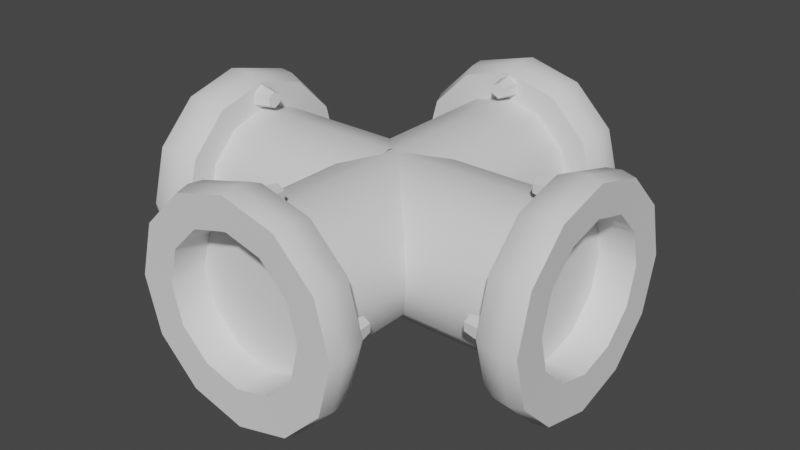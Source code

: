 # Source: CrossPipe.blend  (saved by Blender 3.5.10; exported with 4.5.12 LTS)
import bpy
from mathutils import Matrix  # noqa: F401  (used for matrix-valued properties, if any)

bpy.ops.wm.read_factory_settings(use_empty=True)
scene = bpy.context.scene
scene.name = 'Scene'

# ---- collections
col_collection = bpy.data.collections.new('Collection'); scene.collection.children.link(col_collection)

# ---- materials (node trees are filled in below, after node groups)
mat_material = bpy.data.materials.new('Material')
mat_material.use_transparent_shadow = False

# ---- node groups
ng_auto_smooth = bpy.data.node_groups.new('Auto Smooth', 'GeometryNodeTree')
_s = ng_auto_smooth.interface.new_socket(name='Geometry', in_out='OUTPUT', socket_type='NodeSocketGeometry')
_s = ng_auto_smooth.interface.new_socket(name='Geometry', in_out='INPUT', socket_type='NodeSocketGeometry')
_s = ng_auto_smooth.interface.new_socket(name='Angle', in_out='INPUT', socket_type='NodeSocketFloat')
_s.subtype = 'ANGLE'
_s.min_value = 0.0
_s.max_value = 3.142
ng_auto_smooth.is_modifier = True
_N = ng_auto_smooth.nodes; _L = ng_auto_smooth.links
n0 = _N.new('NodeGroupOutput'); n0.name = 'Group Output'; n0.location = (480, -100)
n1 = _N.new('NodeGroupInput'); n1.name = 'Group Input'; n1.location = (-420, -300)
n2 = _N.new('NodeGroupInput'); n2.name = 'Group Input.001'; n2.location = (-60, -100)
n3 = _N.new('GeometryNodeSetShadeSmooth'); n3.name = 'Set Shade Smooth'; n3.location = (120, -100)
n3.domain = 'EDGE'
n4 = _N.new('GeometryNodeSetShadeSmooth'); n4.name = 'Set Shade Smooth.001'; n4.location = (300, -100)
n5 = _N.new('GeometryNodeInputMeshEdgeAngle'); n5.name = 'Edge Angle'; n5.location = (-420, -220)
n6 = _N.new('GeometryNodeInputEdgeSmooth'); n6.name = 'Is Edge Smooth'; n6.location = (-60, -160)
n7 = _N.new('GeometryNodeInputShadeSmooth'); n7.name = 'Is Face Smooth'; n7.location = (-240, -340)
n8 = _N.new('FunctionNodeBooleanMath'); n8.name = 'Boolean Math'; n8.location = (-60, -220)
n9 = _N.new('FunctionNodeCompare'); n9.name = 'Compare'; n9.location = (-240, -180)
n9.operation = 'LESS_EQUAL'
_L.new(n5.outputs[0], n9.inputs[0])
_L.new(n4.outputs[0], n0.inputs[0])
_L.new(n1.outputs[1], n9.inputs[1])
_L.new(n9.outputs[0], n8.inputs[0])
_L.new(n7.outputs[0], n8.inputs[1])
_L.new(n2.outputs[0], n3.inputs[0])
_L.new(n6.outputs[0], n3.inputs[1])
_L.new(n3.outputs[0], n4.inputs[0])
_L.new(n8.outputs[0], n3.inputs[2])
n0.is_active_output = True

# ---- material node trees
mat_material.use_nodes = True; mat_material.node_tree.nodes.clear()
_N = mat_material.node_tree.nodes; _L = mat_material.node_tree.links
n0 = _N.new('ShaderNodeBsdfPrincipled'); n0.name = 'Principled BSDF'; n0.location = (10, 300)
n0.distribution = 'GGX'
n0.subsurface_method = 'RANDOM_WALK_SKIN'
n0.inputs[3].default_value = 1.45
n0.inputs[27].default_value = (0.0, 0.0, 0.0, 1.0)
n0.inputs[28].default_value = 1.0
n1 = _N.new('ShaderNodeOutputMaterial'); n1.name = 'Material Output'; n1.location = (300, 300)
_L.new(n0.outputs[0], n1.inputs[0])
n1.is_active_output = True

# ---- world
world_world = bpy.data.worlds.new('World'); scene.world = world_world
world_world.use_nodes = True; world_world.node_tree.nodes.clear()
_N = world_world.node_tree.nodes; _L = world_world.node_tree.links
n0 = _N.new('ShaderNodeOutputWorld'); n0.name = 'World Output'; n0.location = (300, 300)
n1 = _N.new('ShaderNodeBackground'); n1.name = 'Background'; n1.location = (10, 300)
n1.inputs[0].default_value = (0.05088, 0.05088, 0.05088, 1.0)
_L.new(n1.outputs[0], n0.inputs[0])
n0.is_active_output = True
world_world.color = (0.05088, 0.05088, 0.05088)
world_world.use_sun_shadow = False
world_world.sun_shadow_jitter_overblur = 0.0

# ---- meshes
me_cylinder_025 = bpy.data.meshes.new('Cylinder.025')
me_cylinder_025.from_pydata([(-0.01669, -0.006728, 0.1802), (-0.4525, -0.006728, 0.1802), (-0.01669, -0.09621, 0.1562), (-0.4525, -0.09621, 0.1562), (-0.01669, -0.1617, 0.09072), (-0.4525, -0.1617, 0.09072), (-0.01669, -0.1857, 0.001241), (-0.4525, -0.1857, 0.001241), (-0.01669, -0.1617, -0.08824), (-0.4525, -0.1617, -0.08824), (-0.01669, -0.09621, -0.1537), (-0.4525, -0.09621, -0.1537), (-0.01669, -0.006728, -0.1777), (-0.4525, -0.006728, -0.1777), (-0.01669, 0.08275, -0.1537), (-0.4525, 0.08275, -0.1537), (-0.01669, 0.1483, -0.08824), (-0.4525, 0.1483, -0.08824), (-0.01669, 0.1722, 0.001241), (-0.4525, 0.1722, 0.001241), (-0.01669, 0.1483, 0.09072), (-0.4525, 0.1483, 0.09072), (-0.01669, 0.08275, 0.1562), (-0.4525, 0.08275, 0.1562), (-0.0001387, 0.4446, 0.1802), (-0.0001387, -0.4642, 0.1802), (0.08934, 0.4446, 0.1562), (0.08934, -0.4642, 0.1562), (0.1548, 0.4446, 0.09072), (0.1548, -0.4642, 0.09072), (0.1788, 0.4446, 0.001241), (0.1788, -0.4642, 0.001241), (0.1548, 0.4446, -0.08824), (0.1548, -0.4642, -0.08824), (0.08934, 0.4446, -0.1537), (0.08934, -0.4642, -0.1537), (-0.0001387, 0.4446, -0.1777), (-0.0001387, -0.4642, -0.1777), (-0.08962, 0.4446, -0.1537), (-0.08962, -0.4642, -0.1537), (-0.1551, 0.4446, -0.08824), (-0.1551, -0.4642, -0.08824), (-0.1791, 0.4446, 0.001241), (-0.1791, -0.4642, 0.001241), (-0.1551, 0.4446, 0.09072), (-0.1551, -0.4642, 0.09072), (-0.08962, 0.4446, 0.1562), (-0.08962, -0.4642, 0.1562), (0.4538, -0.006728, 0.1802), (0.01545, -0.006728, 0.1802), (0.4538, -0.09621, 0.1562), (0.01545, -0.09621, 0.1562), (0.4538, -0.1617, 0.09072), (0.01545, -0.1617, 0.09072), (0.4538, -0.1857, 0.001241), (0.01545, -0.1857, 0.001241), (0.4538, -0.1617, -0.08824), (0.01545, -0.1617, -0.08824), (0.4538, -0.09621, -0.1537), (0.01545, -0.09621, -0.1537), (0.4538, -0.006728, -0.1777), (0.01545, -0.006728, -0.1777), (0.4538, 0.08275, -0.1537), (0.01545, 0.08275, -0.1537), (0.4538, 0.1483, -0.08824), (0.01545, 0.1483, -0.08824), (0.4538, 0.1722, 0.001241), (0.01545, 0.1722, 0.001241), (0.4538, 0.1483, 0.09072), (0.01545, 0.1483, 0.09072), (0.4538, 0.08275, 0.1562), (0.01545, 0.08275, 0.1562), (-0.211, 0.4153, 0.02807), (-0.211, 0.3697, 0.01868), (-0.186, 0.4153, 0.01363), (-0.1941, 0.3697, 0.008934), (-0.186, 0.4153, -0.01525), (-0.1941, 0.3697, -0.01055), (-0.211, 0.4153, -0.02969), (-0.211, 0.3697, -0.0203), (-0.236, 0.4153, -0.01525), (-0.2278, 0.3697, -0.01055), (-0.236, 0.4153, 0.01363), (-0.2278, 0.3697, 0.008934), (-0.0001672, 0.4103, 0.2427), (-0.1225, 0.4103, 0.2099), (-0.212, 0.4103, 0.1204), (-0.2448, 0.4103, -0.001893), (-0.212, 0.4103, -0.1242), (-0.1225, 0.4103, -0.2137), (-0.0001668, 0.4103, -0.2465), (0.1221, 0.4103, -0.2137), (0.2117, 0.4103, -0.1242), (0.2444, 0.4103, -0.001893), (0.2117, 0.4103, 0.1204), (0.1221, 0.4103, 0.2099), (0.2099, 0.4153, 0.02807), (0.2099, 0.3697, 0.01868), (0.2349, 0.4153, 0.01363), (0.2268, 0.3697, 0.008934), (0.2349, 0.4153, -0.01525), (0.2268, 0.3697, -0.01055), (0.2099, 0.4153, -0.02969), (0.2099, 0.3697, -0.0203), (0.1849, 0.4153, -0.01525), (0.1931, 0.3697, -0.01055), (0.1849, 0.4153, 0.01363), (0.1931, 0.3697, 0.008934), (0.0004286, 0.4153, 0.2377), (0.0004285, 0.3697, 0.2284), (0.02544, 0.4153, 0.2233), (0.01731, 0.3697, 0.2186), (0.02544, 0.4153, 0.1944), (0.01731, 0.3697, 0.1991), (0.0004286, 0.4153, 0.18), (0.0004285, 0.3697, 0.1894), (-0.02458, 0.4153, 0.1944), (-0.01645, 0.3697, 0.1991), (-0.02458, 0.4153, 0.2233), (-0.01645, 0.3697, 0.2186), (0.0005448, 0.4153, -0.1834), (0.0005448, 0.3697, -0.1927), (0.02555, 0.4153, -0.1978), (0.01742, 0.3697, -0.2025), (0.02555, 0.4153, -0.2267), (0.01742, 0.3697, -0.222), (0.0005448, 0.4153, -0.2411), (0.0005448, 0.3697, -0.2317), (-0.02446, 0.4153, -0.2267), (-0.01633, 0.3697, -0.222), (-0.02446, 0.4153, -0.1978), (-0.01633, 0.3697, -0.2025), (-0.0001673, 0.5096, 0.2545), (0.128, 0.5096, 0.2201), (0.2218, 0.5096, 0.1263), (0.2562, 0.5096, -0.001893), (0.2218, 0.5096, -0.1301), (0.128, 0.5096, -0.2239), (-0.0001667, 0.5096, -0.2582), (-0.1283, 0.5096, -0.2239), (-0.2222, 0.5096, -0.1301), (-0.2565, 0.5096, -0.001893), (-0.2222, 0.5096, 0.1263), (-0.1283, 0.5096, 0.2201), (0.08702, 0.5078, 0.1564), (0.1508, 0.5078, 0.09253), (0.1742, 0.5078, 0.005346), (0.1508, 0.5078, -0.08184), (0.08702, 0.5078, -0.1457), (-0.0001668, 0.5078, -0.169), (-0.08735, 0.5078, -0.1457), (-0.1512, 0.5078, -0.08184), (-0.1745, 0.5078, 0.005346), (-0.1512, 0.5078, 0.09253), (-0.08735, 0.5078, 0.1564), (-0.0001672, 0.5078, 0.1797), (-0.0001672, 0.4214, 0.1797), (0.08702, 0.4214, 0.1564), (0.1508, 0.4214, 0.09253), (0.1742, 0.4214, 0.005346), (0.1508, 0.4214, -0.08184), (0.08702, 0.4214, -0.1457), (-0.0001668, 0.4214, -0.169), (-0.08735, 0.4214, -0.1457), (-0.1512, 0.4214, -0.08184), (-0.1745, 0.4214, 0.005346), (-0.1512, 0.4214, 0.09253), (-0.08735, 0.4214, 0.1564), (-0.0001672, 0.4427, 0.2577), (-0.0001673, 0.4773, 0.2618), (-0.2597, 0.4427, -0.001893), (-0.2638, 0.4773, -0.001893), (-0.0001668, 0.4427, -0.2615), (-0.0001667, 0.4773, -0.2655), (0.2594, 0.4427, -0.001893), (0.2635, 0.4773, -0.001893), (-0.2285, 0.4773, 0.1299), (-0.225, 0.4427, 0.1279), (-0.132, 0.4773, -0.2302), (-0.1299, 0.4427, -0.2267), (0.2282, 0.4773, -0.1337), (0.2246, 0.4427, -0.1317), (-0.132, 0.4773, 0.2264), (-0.1299, 0.4427, 0.2229), (0.1317, 0.4773, 0.2264), (0.1296, 0.4427, 0.2229), (-0.2285, 0.4773, -0.1337), (-0.225, 0.4427, -0.1317), (0.1317, 0.4773, -0.2302), (0.1296, 0.4427, -0.2267), (0.2282, 0.4773, 0.1299), (0.2246, 0.4427, 0.1279), (0.2108, -0.3955, 0.02807), (0.2108, -0.3499, 0.01868), (0.1857, -0.3955, 0.01363), (0.1939, -0.3499, 0.008934), (0.1857, -0.3955, -0.01525), (0.1939, -0.3499, -0.01055), (0.2108, -0.3955, -0.02969), (0.2108, -0.3499, -0.0203), (0.2358, -0.3955, -0.01525), (0.2276, -0.3499, -0.01055), (0.2358, -0.3955, 0.01363), (0.2276, -0.3499, 0.008934), (-4.324e-05, -0.3905, 0.2427), (0.1223, -0.3905, 0.2099), (0.2118, -0.3905, 0.1204), (0.2445, -0.3905, -0.001893), (0.2118, -0.3905, -0.1242), (0.1223, -0.3905, -0.2137), (-4.365e-05, -0.3905, -0.2465), (-0.1223, -0.3905, -0.2137), (-0.2119, -0.3905, -0.1242), (-0.2446, -0.3905, -0.001893), (-0.2119, -0.3905, 0.1204), (-0.1223, -0.3905, 0.2099), (-0.2101, -0.3955, 0.02807), (-0.2101, -0.3499, 0.01868), (-0.2352, -0.3955, 0.01363), (-0.227, -0.3499, 0.008934), (-0.2352, -0.3955, -0.01525), (-0.227, -0.3499, -0.01055), (-0.2101, -0.3955, -0.02969), (-0.2101, -0.3499, -0.0203), (-0.1851, -0.3955, -0.01525), (-0.1933, -0.3499, -0.01055), (-0.1851, -0.3955, 0.01363), (-0.1933, -0.3499, 0.008934), (-0.000639, -0.3955, 0.2377), (-0.000639, -0.3499, 0.2284), (-0.02565, -0.3955, 0.2233), (-0.01752, -0.3499, 0.2186), (-0.02565, -0.3955, 0.1944), (-0.01752, -0.3499, 0.1991), (-0.000639, -0.3955, 0.18), (-0.000639, -0.3499, 0.1894), (0.02437, -0.3955, 0.1944), (0.01624, -0.3499, 0.1991), (0.02437, -0.3955, 0.2233), (0.01624, -0.3499, 0.2186), (-0.0007552, -0.3955, -0.1834), (-0.0007552, -0.3499, -0.1927), (-0.02576, -0.3955, -0.1978), (-0.01763, -0.3499, -0.2025), (-0.02576, -0.3955, -0.2267), (-0.01763, -0.3499, -0.222), (-0.0007552, -0.3955, -0.2411), (-0.0007552, -0.3499, -0.2317), (0.02425, -0.3955, -0.2267), (0.01612, -0.3499, -0.222), (0.02425, -0.3955, -0.1978), (0.01612, -0.3499, -0.2025), (-4.312e-05, -0.4898, 0.2545), (-0.1282, -0.4898, 0.2201), (-0.2221, -0.4898, 0.1263), (-0.2564, -0.4898, -0.001893), (-0.2221, -0.4898, -0.1301), (-0.1282, -0.4898, -0.2239), (-4.366e-05, -0.4898, -0.2582), (0.1281, -0.4898, -0.2239), (0.222, -0.4898, -0.1301), (0.2563, -0.4898, -0.001893), (0.222, -0.4898, 0.1263), (0.1281, -0.4898, 0.2201), (-0.08723, -0.488, 0.1564), (-0.1511, -0.488, 0.09253), (-0.1744, -0.488, 0.005346), (-0.1511, -0.488, -0.08184), (-0.08723, -0.488, -0.1457), (-4.359e-05, -0.488, -0.169), (0.08714, -0.488, -0.1457), (0.151, -0.488, -0.08184), (0.1743, -0.488, 0.005346), (0.151, -0.488, 0.09253), (0.08714, -0.488, 0.1564), (-4.324e-05, -0.488, 0.1797), (-4.323e-05, -0.4015, 0.1797), (-0.08723, -0.4015, 0.1564), (-0.1511, -0.4015, 0.09253), (-0.1744, -0.4015, 0.005346), (-0.1511, -0.4015, -0.08184), (-0.08723, -0.4015, -0.1457), (-4.36e-05, -0.4015, -0.169), (0.08714, -0.4015, -0.1457), (0.151, -0.4015, -0.08184), (0.1743, -0.4015, 0.005346), (0.151, -0.4015, 0.09253), (0.08714, -0.4015, 0.1564), (-4.319e-05, -0.4228, 0.2577), (-4.315e-05, -0.4574, 0.2618), (0.2595, -0.4228, -0.001893), (0.2636, -0.4574, -0.001893), (-4.367e-05, -0.4228, -0.2615), (-4.366e-05, -0.4574, -0.2655), (-0.2596, -0.4228, -0.001893), (-0.2637, -0.4574, -0.001893), (0.2283, -0.4574, 0.1299), (0.2247, -0.4228, 0.1279), (0.1318, -0.4574, -0.2302), (0.1297, -0.4228, -0.2267), (-0.2284, -0.4574, -0.1337), (-0.2248, -0.4228, -0.1317), (0.1318, -0.4574, 0.2264), (0.1297, -0.4228, 0.2229), (-0.1319, -0.4574, 0.2264), (-0.1298, -0.4228, 0.2229), (0.2283, -0.4574, -0.1337), (0.2247, -0.4228, -0.1317), (-0.1319, -0.4574, -0.2302), (-0.1298, -0.4228, -0.2267), (-0.2284, -0.4574, 0.1299), (-0.2248, -0.4228, 0.1279), (-0.4046, -0.2183, 0.02807), (-0.359, -0.2183, 0.01868), (-0.4046, -0.1933, 0.01363), (-0.359, -0.2014, 0.008934), (-0.4046, -0.1933, -0.01525), (-0.359, -0.2014, -0.01055), (-0.4046, -0.2183, -0.02969), (-0.359, -0.2183, -0.0203), (-0.4046, -0.2433, -0.01525), (-0.359, -0.2352, -0.01055), (-0.4046, -0.2433, 0.01363), (-0.359, -0.2352, 0.008934), (-0.3996, -0.007505, 0.2427), (-0.3996, -0.1298, 0.2099), (-0.3996, -0.2193, 0.1204), (-0.3996, -0.2521, -0.001893), (-0.3996, -0.2193, -0.1242), (-0.3996, -0.1298, -0.2137), (-0.3996, -0.007505, -0.2465), (-0.3996, 0.1148, -0.2137), (-0.3996, 0.2043, -0.1242), (-0.3996, 0.2371, -0.001893), (-0.3996, 0.2043, 0.1204), (-0.3996, 0.1148, 0.2099), (-0.4046, 0.2026, 0.02807), (-0.359, 0.2026, 0.01868), (-0.4046, 0.2276, 0.01363), (-0.359, 0.2195, 0.008934), (-0.4046, 0.2276, -0.01525), (-0.359, 0.2195, -0.01055), (-0.4046, 0.2026, -0.02969), (-0.359, 0.2026, -0.0203), (-0.4046, 0.1776, -0.01525), (-0.359, 0.1857, -0.01055), (-0.4046, 0.1776, 0.01363), (-0.359, 0.1857, 0.008934), (-0.4046, -0.006909, 0.2377), (-0.359, -0.006909, 0.2284), (-0.4046, 0.0181, 0.2233), (-0.359, 0.009968, 0.2186), (-0.4046, 0.0181, 0.1944), (-0.359, 0.009968, 0.1991), (-0.4046, -0.006909, 0.18), (-0.359, -0.006909, 0.1894), (-0.4046, -0.03192, 0.1944), (-0.359, -0.02379, 0.1991), (-0.4046, -0.03192, 0.2233), (-0.359, -0.02379, 0.2186), (-0.4046, -0.006793, -0.1834), (-0.359, -0.006793, -0.1927), (-0.4046, 0.01822, -0.1978), (-0.359, 0.01008, -0.2025), (-0.4046, 0.01822, -0.2267), (-0.359, 0.01008, -0.222), (-0.4046, -0.006793, -0.2411), (-0.359, -0.006793, -0.2317), (-0.4046, -0.0318, -0.2267), (-0.359, -0.02367, -0.222), (-0.4046, -0.0318, -0.1978), (-0.359, -0.02367, -0.2025), (-0.4989, -0.007505, 0.2545), (-0.4989, 0.1207, 0.2201), (-0.4989, 0.2145, 0.1263), (-0.4989, 0.2488, -0.001893), (-0.4989, 0.2145, -0.1301), (-0.4989, 0.1207, -0.2239), (-0.4989, -0.007505, -0.2582), (-0.4989, -0.1357, -0.2239), (-0.4989, -0.2295, -0.1301), (-0.4989, -0.2639, -0.001893), (-0.4989, -0.2295, 0.1263), (-0.4989, -0.1357, 0.2201), (-0.4971, 0.07968, 0.1564), (-0.4971, 0.1435, 0.09253), (-0.4971, 0.1669, 0.005346), (-0.4971, 0.1435, -0.08184), (-0.4971, 0.07968, -0.1457), (-0.4971, -0.007505, -0.169), (-0.4971, -0.09469, -0.1457), (-0.4971, -0.1585, -0.08184), (-0.4971, -0.1819, 0.005346), (-0.4971, -0.1585, 0.09253), (-0.4971, -0.09469, 0.1564), (-0.4971, -0.007505, 0.1797), (-0.4107, -0.007505, 0.1797), (-0.4107, 0.07968, 0.1564), (-0.4107, 0.1435, 0.09253), (-0.4107, 0.1669, 0.005346), (-0.4107, 0.1435, -0.08184), (-0.4107, 0.07968, -0.1457), (-0.4107, -0.007505, -0.169), (-0.4107, -0.09469, -0.1457), (-0.4107, -0.1585, -0.08184), (-0.4107, -0.1819, 0.005346), (-0.4107, -0.1585, 0.09253), (-0.4107, -0.09469, 0.1564), (-0.432, -0.007505, 0.2577), (-0.4666, -0.007505, 0.2618), (-0.432, -0.2671, -0.001893), (-0.4666, -0.2712, -0.001893), (-0.432, -0.007505, -0.2615), (-0.4666, -0.007505, -0.2655), (-0.432, 0.2521, -0.001893), (-0.4666, 0.2561, -0.001893), (-0.4666, -0.2358, 0.1299), (-0.432, -0.2323, 0.1279), (-0.4666, -0.1393, -0.2302), (-0.432, -0.1373, -0.2267), (-0.4666, 0.2208, -0.1337), (-0.432, 0.2173, -0.1317), (-0.4666, -0.1393, 0.2264), (-0.432, -0.1373, 0.2229), (-0.4666, 0.1243, 0.2264), (-0.432, 0.1223, 0.2229), (-0.4666, -0.2358, -0.1337), (-0.432, -0.2323, -0.1317), (-0.4666, 0.1243, -0.2302), (-0.432, 0.1223, -0.2267), (-0.4666, 0.2208, 0.1299), (-0.432, 0.2173, 0.1279), (0.4049, 0.2031, 0.02807), (0.3593, 0.2031, 0.01868), (0.4049, 0.1781, 0.01363), (0.3593, 0.1862, 0.008934), (0.4049, 0.1781, -0.01525), (0.3593, 0.1862, -0.01055), (0.4049, 0.2031, -0.02969), (0.3593, 0.2031, -0.0203), (0.4049, 0.2281, -0.01525), (0.3593, 0.22, -0.01055), (0.4049, 0.2281, 0.01363), (0.3593, 0.22, 0.008934), (0.3999, -0.007696, 0.2427), (0.3999, 0.1146, 0.2099), (0.3999, 0.2041, 0.1204), (0.3999, 0.2369, -0.001893), (0.3999, 0.2041, -0.1242), (0.3999, 0.1146, -0.2137), (0.3999, -0.007696, -0.2465), (0.3999, -0.13, -0.2137), (0.3999, -0.2195, -0.1242), (0.3999, -0.2523, -0.001893), (0.3999, -0.2195, 0.1204), (0.3999, -0.13, 0.2099), (0.4049, -0.2178, 0.02807), (0.3593, -0.2178, 0.01868), (0.4049, -0.2428, 0.01363), (0.3593, -0.2347, 0.008934), (0.4049, -0.2428, -0.01525), (0.3593, -0.2347, -0.01055), (0.4049, -0.2178, -0.02969), (0.3593, -0.2178, -0.0203), (0.4049, -0.1928, -0.01525), (0.3593, -0.2009, -0.01055), (0.4049, -0.1928, 0.01363), (0.3593, -0.2009, 0.008934), (0.4049, -0.008291, 0.2377), (0.3593, -0.008291, 0.2284), (0.4049, -0.0333, 0.2233), (0.3593, -0.02517, 0.2186), (0.4049, -0.0333, 0.1944), (0.3593, -0.02517, 0.1991), (0.4049, -0.008291, 0.18), (0.3593, -0.008291, 0.1894), (0.4049, 0.01672, 0.1944), (0.3593, 0.008586, 0.1991), (0.4049, 0.01672, 0.2233), (0.3593, 0.008586, 0.2186), (0.4049, -0.008407, -0.1834), (0.3593, -0.008407, -0.1927), (0.4049, -0.03342, -0.1978), (0.3593, -0.02528, -0.2025), (0.4049, -0.03342, -0.2267), (0.3593, -0.02528, -0.222), (0.4049, -0.008407, -0.2411), (0.3593, -0.008407, -0.2317), (0.4049, 0.0166, -0.2267), (0.3593, 0.00847, -0.222), (0.4049, 0.0166, -0.1978), (0.3593, 0.00847, -0.2025), (0.4992, -0.007695, 0.2545), (0.4992, -0.1359, 0.2201), (0.4992, -0.2297, 0.1263), (0.4992, -0.264, -0.001893), (0.4992, -0.2297, -0.1301), (0.4992, -0.1359, -0.2239), (0.4992, -0.007696, -0.2582), (0.4992, 0.1205, -0.2239), (0.4992, 0.2143, -0.1301), (0.4992, 0.2487, -0.001893), (0.4992, 0.2143, 0.1263), (0.4992, 0.1205, 0.2201), (0.4973, -0.09488, 0.1564), (0.4973, -0.1587, 0.09253), (0.4973, -0.1821, 0.005346), (0.4973, -0.1587, -0.08184), (0.4973, -0.09488, -0.1457), (0.4973, -0.007696, -0.169), (0.4973, 0.07949, -0.1457), (0.4973, 0.1433, -0.08184), (0.4973, 0.1667, 0.005346), (0.4974, 0.1433, 0.09253), (0.4973, 0.07949, 0.1564), (0.4973, -0.007696, 0.1797), (0.4109, -0.007696, 0.1797), (0.4109, -0.09488, 0.1564), (0.4109, -0.1587, 0.09253), (0.4109, -0.1821, 0.005346), (0.4109, -0.1587, -0.08184), (0.4109, -0.09488, -0.1457), (0.4109, -0.007696, -0.169), (0.4109, 0.07949, -0.1457), (0.4109, 0.1433, -0.08184), (0.4109, 0.1667, 0.005346), (0.4109, 0.1433, 0.09253), (0.4109, 0.07949, 0.1564), (0.4322, -0.007696, 0.2577), (0.4668, -0.007695, 0.2618), (0.4322, 0.2519, -0.001893), (0.4668, 0.256, -0.001893), (0.4322, -0.007696, -0.2615), (0.4668, -0.007696, -0.2655), (0.4322, -0.2673, -0.001893), (0.4668, -0.2713, -0.001893), (0.4668, 0.2206, 0.1299), (0.4322, 0.2171, 0.1279), (0.4668, 0.1241, -0.2302), (0.4322, 0.1221, -0.2267), (0.4668, -0.236, -0.1337), (0.4322, -0.2325, -0.1317), (0.4668, 0.1241, 0.2264), (0.4322, 0.1221, 0.2229), (0.4668, -0.1395, 0.2264), (0.4322, -0.1375, 0.2229), (0.4668, 0.2206, -0.1337), (0.4322, 0.2171, -0.1317), (0.4668, -0.1395, -0.2302), (0.4322, -0.1375, -0.2267), (0.4668, -0.236, 0.1299), (0.4322, -0.2325, 0.1279)], [], [(0, 1, 3, 2), (2, 3, 5, 4), (4, 5, 7, 6), (6, 7, 9, 8), (8, 9, 11, 10), (10, 11, 13, 12), (12, 13, 15, 14), (14, 15, 17, 16), (16, 17, 19, 18), (18, 19, 21, 20), (20, 21, 23, 22), (22, 23, 1, 0), (24, 25, 27, 26), (26, 27, 29, 28), (28, 29, 31, 30), (30, 31, 33, 32), (32, 33, 35, 34), (34, 35, 37, 36), (36, 37, 39, 38), (38, 39, 41, 40), (40, 41, 43, 42), (42, 43, 45, 44), (44, 45, 47, 46), (46, 47, 25, 24), (48, 49, 51, 50), (50, 51, 53, 52), (52, 53, 55, 54), (54, 55, 57, 56), (56, 57, 59, 58), (58, 59, 61, 60), (60, 61, 63, 62), (62, 63, 65, 64), (64, 65, 67, 66), (66, 67, 69, 68), (68, 69, 71, 70), (70, 71, 49, 48), (118, 119, 109, 108), (72, 73, 75, 74), (74, 75, 77, 76), (76, 77, 79, 78), (75, 73, 83, 81, 79, 77), (78, 79, 81, 80), (80, 81, 83, 82), (176, 142, 141, 171), (178, 139, 138, 173), (180, 136, 135, 175), (182, 143, 142, 176), (184, 133, 132, 169), (186, 140, 139, 178), (188, 137, 136, 180), (169, 132, 143, 182), (190, 134, 133, 184), (171, 141, 140, 186), (173, 138, 137, 188), (85, 86, 87, 88, 89, 90, 91, 92, 93, 94, 95, 84), (82, 83, 73, 72), (96, 97, 99, 98), (98, 99, 101, 100), (100, 101, 103, 102), (99, 97, 107, 105, 103, 101), (102, 103, 105, 104), (104, 105, 107, 106), (108, 109, 111, 110), (110, 111, 113, 112), (112, 113, 115, 114), (111, 109, 119, 117, 115, 113), (114, 115, 117, 116), (116, 117, 119, 118), (106, 107, 97, 96), (120, 121, 123, 122), (122, 123, 125, 124), (124, 125, 127, 126), (123, 121, 131, 129, 127, 125), (126, 127, 129, 128), (128, 129, 131, 130), (143, 154, 153, 142), (153, 154, 167, 166), (133, 144, 155, 132), (140, 151, 150, 139), (137, 148, 147, 136), (132, 155, 154, 143), (134, 145, 144, 133), (141, 152, 151, 140), (138, 149, 148, 137), (135, 146, 145, 134), (142, 153, 152, 141), (139, 150, 149, 138), (136, 147, 146, 135), (155, 144, 157, 156), (150, 151, 164, 163), (147, 148, 161, 160), (154, 155, 156, 167), (144, 145, 158, 157), (151, 152, 165, 164), (148, 149, 162, 161), (145, 146, 159, 158), (152, 153, 166, 165), (149, 150, 163, 162), (146, 147, 160, 159), (156, 157, 158, 159, 160, 161, 162, 163, 164, 165, 166, 167), (130, 131, 121, 120), (175, 135, 134, 190), (93, 174, 191, 94), (174, 175, 190, 191), (90, 172, 189, 91), (172, 173, 188, 189), (87, 170, 187, 88), (170, 171, 186, 187), (94, 191, 185, 95), (191, 190, 184, 185), (84, 168, 183, 85), (168, 169, 182, 183), (91, 189, 181, 92), (189, 188, 180, 181), (88, 187, 179, 89), (187, 186, 178, 179), (95, 185, 168, 84), (185, 184, 169, 168), (85, 183, 177, 86), (183, 182, 176, 177), (92, 181, 174, 93), (181, 180, 175, 174), (89, 179, 172, 90), (179, 178, 173, 172), (86, 177, 170, 87), (177, 176, 171, 170), (238, 239, 229, 228), (192, 193, 195, 194), (194, 195, 197, 196), (196, 197, 199, 198), (195, 193, 203, 201, 199, 197), (198, 199, 201, 200), (200, 201, 203, 202), (296, 262, 261, 291), (298, 259, 258, 293), (300, 256, 255, 295), (302, 263, 262, 296), (304, 253, 252, 289), (306, 260, 259, 298), (308, 257, 256, 300), (289, 252, 263, 302), (310, 254, 253, 304), (291, 261, 260, 306), (293, 258, 257, 308), (205, 206, 207, 208, 209, 210, 211, 212, 213, 214, 215, 204), (202, 203, 193, 192), (216, 217, 219, 218), (218, 219, 221, 220), (220, 221, 223, 222), (219, 217, 227, 225, 223, 221), (222, 223, 225, 224), (224, 225, 227, 226), (228, 229, 231, 230), (230, 231, 233, 232), (232, 233, 235, 234), (231, 229, 239, 237, 235, 233), (234, 235, 237, 236), (236, 237, 239, 238), (226, 227, 217, 216), (240, 241, 243, 242), (242, 243, 245, 244), (244, 245, 247, 246), (243, 241, 251, 249, 247, 245), (246, 247, 249, 248), (248, 249, 251, 250), (263, 274, 273, 262), (273, 274, 287, 286), (253, 264, 275, 252), (260, 271, 270, 259), (257, 268, 267, 256), (252, 275, 274, 263), (254, 265, 264, 253), (261, 272, 271, 260), (258, 269, 268, 257), (255, 266, 265, 254), (262, 273, 272, 261), (259, 270, 269, 258), (256, 267, 266, 255), (275, 264, 277, 276), (270, 271, 284, 283), (267, 268, 281, 280), (274, 275, 276, 287), (264, 265, 278, 277), (271, 272, 285, 284), (268, 269, 282, 281), (265, 266, 279, 278), (272, 273, 286, 285), (269, 270, 283, 282), (266, 267, 280, 279), (276, 277, 278, 279, 280, 281, 282, 283, 284, 285, 286, 287), (250, 251, 241, 240), (295, 255, 254, 310), (213, 294, 311, 214), (294, 295, 310, 311), (210, 292, 309, 211), (292, 293, 308, 309), (207, 290, 307, 208), (290, 291, 306, 307), (214, 311, 305, 215), (311, 310, 304, 305), (204, 288, 303, 205), (288, 289, 302, 303), (211, 309, 301, 212), (309, 308, 300, 301), (208, 307, 299, 209), (307, 306, 298, 299), (215, 305, 288, 204), (305, 304, 289, 288), (205, 303, 297, 206), (303, 302, 296, 297), (212, 301, 294, 213), (301, 300, 295, 294), (209, 299, 292, 210), (299, 298, 293, 292), (206, 297, 290, 207), (297, 296, 291, 290), (358, 359, 349, 348), (312, 313, 315, 314), (314, 315, 317, 316), (316, 317, 319, 318), (315, 313, 323, 321, 319, 317), (318, 319, 321, 320), (320, 321, 323, 322), (416, 382, 381, 411), (418, 379, 378, 413), (420, 376, 375, 415), (422, 383, 382, 416), (424, 373, 372, 409), (426, 380, 379, 418), (428, 377, 376, 420), (409, 372, 383, 422), (430, 374, 373, 424), (411, 381, 380, 426), (413, 378, 377, 428), (325, 326, 327, 328, 329, 330, 331, 332, 333, 334, 335, 324), (322, 323, 313, 312), (336, 337, 339, 338), (338, 339, 341, 340), (340, 341, 343, 342), (339, 337, 347, 345, 343, 341), (342, 343, 345, 344), (344, 345, 347, 346), (348, 349, 351, 350), (350, 351, 353, 352), (352, 353, 355, 354), (351, 349, 359, 357, 355, 353), (354, 355, 357, 356), (356, 357, 359, 358), (346, 347, 337, 336), (360, 361, 363, 362), (362, 363, 365, 364), (364, 365, 367, 366), (363, 361, 371, 369, 367, 365), (366, 367, 369, 368), (368, 369, 371, 370), (383, 394, 393, 382), (393, 394, 407, 406), (373, 384, 395, 372), (380, 391, 390, 379), (377, 388, 387, 376), (372, 395, 394, 383), (374, 385, 384, 373), (381, 392, 391, 380), (378, 389, 388, 377), (375, 386, 385, 374), (382, 393, 392, 381), (379, 390, 389, 378), (376, 387, 386, 375), (395, 384, 397, 396), (390, 391, 404, 403), (387, 388, 401, 400), (394, 395, 396, 407), (384, 385, 398, 397), (391, 392, 405, 404), (388, 389, 402, 401), (385, 386, 399, 398), (392, 393, 406, 405), (389, 390, 403, 402), (386, 387, 400, 399), (396, 397, 398, 399, 400, 401, 402, 403, 404, 405, 406, 407), (370, 371, 361, 360), (415, 375, 374, 430), (333, 414, 431, 334), (414, 415, 430, 431), (330, 412, 429, 331), (412, 413, 428, 429), (327, 410, 427, 328), (410, 411, 426, 427), (334, 431, 425, 335), (431, 430, 424, 425), (324, 408, 423, 325), (408, 409, 422, 423), (331, 429, 421, 332), (429, 428, 420, 421), (328, 427, 419, 329), (427, 426, 418, 419), (335, 425, 408, 324), (425, 424, 409, 408), (325, 423, 417, 326), (423, 422, 416, 417), (332, 421, 414, 333), (421, 420, 415, 414), (329, 419, 412, 330), (419, 418, 413, 412), (326, 417, 410, 327), (417, 416, 411, 410), (478, 479, 469, 468), (432, 433, 435, 434), (434, 435, 437, 436), (436, 437, 439, 438), (435, 433, 443, 441, 439, 437), (438, 439, 441, 440), (440, 441, 443, 442), (536, 502, 501, 531), (538, 499, 498, 533), (540, 496, 495, 535), (542, 503, 502, 536), (544, 493, 492, 529), (546, 500, 499, 538), (548, 497, 496, 540), (529, 492, 503, 542), (550, 494, 493, 544), (531, 501, 500, 546), (533, 498, 497, 548), (445, 446, 447, 448, 449, 450, 451, 452, 453, 454, 455, 444), (442, 443, 433, 432), (456, 457, 459, 458), (458, 459, 461, 460), (460, 461, 463, 462), (459, 457, 467, 465, 463, 461), (462, 463, 465, 464), (464, 465, 467, 466), (468, 469, 471, 470), (470, 471, 473, 472), (472, 473, 475, 474), (471, 469, 479, 477, 475, 473), (474, 475, 477, 476), (476, 477, 479, 478), (466, 467, 457, 456), (480, 481, 483, 482), (482, 483, 485, 484), (484, 485, 487, 486), (483, 481, 491, 489, 487, 485), (486, 487, 489, 488), (488, 489, 491, 490), (503, 514, 513, 502), (513, 514, 527, 526), (493, 504, 515, 492), (500, 511, 510, 499), (497, 508, 507, 496), (492, 515, 514, 503), (494, 505, 504, 493), (501, 512, 511, 500), (498, 509, 508, 497), (495, 506, 505, 494), (502, 513, 512, 501), (499, 510, 509, 498), (496, 507, 506, 495), (515, 504, 517, 516), (510, 511, 524, 523), (507, 508, 521, 520), (514, 515, 516, 527), (504, 505, 518, 517), (511, 512, 525, 524), (508, 509, 522, 521), (505, 506, 519, 518), (512, 513, 526, 525), (509, 510, 523, 522), (506, 507, 520, 519), (516, 517, 518, 519, 520, 521, 522, 523, 524, 525, 526, 527), (490, 491, 481, 480), (535, 495, 494, 550), (453, 534, 551, 454), (534, 535, 550, 551), (450, 532, 549, 451), (532, 533, 548, 549), (447, 530, 547, 448), (530, 531, 546, 547), (454, 551, 545, 455), (551, 550, 544, 545), (444, 528, 543, 445), (528, 529, 542, 543), (451, 549, 541, 452), (549, 548, 540, 541), (448, 547, 539, 449), (547, 546, 538, 539), (455, 545, 528, 444), (545, 544, 529, 528), (445, 543, 537, 446), (543, 542, 536, 537), (452, 541, 534, 453), (541, 540, 535, 534), (449, 539, 532, 450), (539, 538, 533, 532), (446, 537, 530, 447), (537, 536, 531, 530)])
me_cylinder_025.polygons.foreach_set('use_smooth', [True] * 396)
_uv = me_cylinder_025.uv_layers.new(name='UVMap')
_uv.uv.foreach_set('vector', [0.0702, 0.7321, 0.0702, 0.9086, 0.0327, 0.9086, 0.0327, 0.7321, 0.0327, 0.7321, 0.0327, 0.9086, 0.0007538, 0.9086, 0.0007538, 0.7321, 0.4329, 0.9123, 0.4329, 0.7358, 0.4677, 0.7358, 0.4677, 0.9123, 0.4677, 0.9123, 0.4677, 0.7358, 0.5048, 0.7358, 0.5048, 0.9123, 0.5048, 0.9123, 0.5048, 0.7358, 0.5344, 0.7358, 0.5344, 0.9123, 0.7345, 0.5599, 0.7345, 0.3858, 0.7677, 0.3829, 0.7677, 0.5571, 0.7677, 0.5571, 0.7677, 0.3829, 0.8052, 0.3832, 0.8052, 0.5573, 0.8052, 0.5573, 0.8052, 0.3832, 0.837, 0.3864, 0.837, 0.5606, 0.7355, 0.7358, 0.7355, 0.9123, 0.6992, 0.9123, 0.6992, 0.7358, 0.6992, 0.7358, 0.6992, 0.9123, 0.663, 0.9123, 0.663, 0.7358, 0.663, 0.7358, 0.663, 0.9123, 0.6365, 0.9123, 0.6365, 0.7358, 0.1032, 0.7321, 0.1032, 0.9086, 0.0702, 0.9086, 0.0702, 0.7321, 0.03699, 0.3703, 0.03699, 0.7284, 0.0007538, 0.7306, 0.0007538, 0.3725, 0.733, 0.2028, 0.733, 0.5709, 0.7065, 0.5709, 0.7065, 0.2028, 0.7065, 0.2028, 0.7065, 0.5709, 0.6703, 0.5709, 0.6703, 0.2028, 0.6703, 0.2028, 0.6703, 0.5709, 0.634, 0.5709, 0.634, 0.2028, 0.6325, 0.2028, 0.6325, 0.5619, 0.6019, 0.5667, 0.6019, 0.2076, 0.6019, 0.2076, 0.6019, 0.5667, 0.5646, 0.5674, 0.5646, 0.2084, 0.5646, 0.2084, 0.5646, 0.5674, 0.5305, 0.564, 0.5305, 0.2049, 0.0007538, 0.3688, 0.0007538, 0.0007538, 0.02729, 0.0007538, 0.02729, 0.3688, 0.02729, 0.3688, 0.02729, 0.0007538, 0.06353, 0.0007538, 0.06353, 0.3688, 0.06353, 0.3688, 0.06353, 0.0007538, 0.09977, 0.0007538, 0.09977, 0.3688, 0.09977, 0.3688, 0.09977, 0.0007538, 0.1263, 0.0007538, 0.1263, 0.3688, 0.07323, 0.3725, 0.07323, 0.7306, 0.03699, 0.7284, 0.03699, 0.3703, 0.7767, 0.7754, 0.7767, 0.5979, 0.8142, 0.5979, 0.8142, 0.7754, 0.8142, 0.7754, 0.8142, 0.5979, 0.8461, 0.5979, 0.8461, 0.7754, 0.3299, 0.9133, 0.3299, 0.7358, 0.3646, 0.7358, 0.3646, 0.9133, 0.3646, 0.9133, 0.3646, 0.7358, 0.4018, 0.7358, 0.4018, 0.9133, 0.4018, 0.9133, 0.4018, 0.7358, 0.4314, 0.7358, 0.4314, 0.9133, 0.7345, 0.3808, 0.7345, 0.2057, 0.7677, 0.2028, 0.7677, 0.3779, 0.7677, 0.3779, 0.7677, 0.2028, 0.8052, 0.2031, 0.8052, 0.3782, 0.8052, 0.3782, 0.8052, 0.2031, 0.837, 0.2063, 0.837, 0.3814, 0.536, 0.9133, 0.536, 0.7358, 0.5722, 0.7358, 0.5722, 0.9133, 0.5722, 0.9133, 0.5722, 0.7358, 0.6084, 0.7358, 0.6084, 0.9133, 0.6084, 0.9133, 0.6084, 0.7358, 0.635, 0.7358, 0.635, 0.9133, 0.7437, 0.7754, 0.7437, 0.5979, 0.7767, 0.5979, 0.7767, 0.7754, 0.5744, 0.5689, 0.5928, 0.5722, 0.5919, 0.579, 0.573, 0.579, 0.5305, 0.579, 0.5493, 0.579, 0.5502, 0.5859, 0.5318, 0.5892, 0.738, 0.2003, 0.7399, 0.1818, 0.7478, 0.1818, 0.7497, 0.2003, 0.1232, 0.7954, 0.1056, 0.7931, 0.1047, 0.7857, 0.1219, 0.7844, 0.4873, 0.9177, 0.4942, 0.9138, 0.501, 0.9177, 0.501, 0.9256, 0.4942, 0.9295, 0.4873, 0.9256, 0.1219, 0.7844, 0.1047, 0.7857, 0.1056, 0.7796, 0.1232, 0.7754, 0.7512, 0.2003, 0.7531, 0.1818, 0.761, 0.1818, 0.7629, 0.2003, 0.8656, 0.4284, 0.8787, 0.4298, 0.8787, 0.4817, 0.8656, 0.4817, 0.7746, 0.7769, 0.7878, 0.7791, 0.7819, 0.8278, 0.7685, 0.827, 0.8889, 0.03841, 0.902, 0.03989, 0.902, 0.0918, 0.8889, 0.09181, 0.8656, 0.3893, 0.8787, 0.3918, 0.8787, 0.4298, 0.8656, 0.4284, 0.8539, 0.3487, 0.8417, 0.3472, 0.8385, 0.2953, 0.8505, 0.2953, 0.8656, 0.5351, 0.8787, 0.5337, 0.8787, 0.5717, 0.8656, 0.5742, 0.7685, 0.8821, 0.7819, 0.8813, 0.7878, 0.9253, 0.7746, 0.9273, 0.8505, 0.2953, 0.8385, 0.2953, 0.8417, 0.2434, 0.8539, 0.2419, 0.8889, 0.1452, 0.902, 0.1437, 0.902, 0.1817, 0.8889, 0.1843, 0.8656, 0.4817, 0.8787, 0.4817, 0.8787, 0.5337, 0.8656, 0.5351, 0.7685, 0.827, 0.7819, 0.8278, 0.7819, 0.8813, 0.7685, 0.8821, 0.3178, 0.7195, 0.2923, 0.7638, 0.2482, 0.7892, 0.1973, 0.789, 0.1532, 0.7632, 0.1278, 0.7188, 0.1278, 0.6675, 0.1532, 0.6232, 0.1973, 0.5978, 0.2482, 0.598, 0.2923, 0.6238, 0.3178, 0.6683, 0.5318, 0.5689, 0.5502, 0.5722, 0.5493, 0.579, 0.5305, 0.579, 0.5518, 0.579, 0.5706, 0.579, 0.5715, 0.5859, 0.5531, 0.5892, 0.8385, 0.5942, 0.8404, 0.5757, 0.8483, 0.5757, 0.8502, 0.5942, 0.7784, 0.5924, 0.7608, 0.5901, 0.76, 0.5827, 0.7771, 0.5814, 0.479, 0.9296, 0.4722, 0.9256, 0.4722, 0.9177, 0.479, 0.9138, 0.4858, 0.9178, 0.4858, 0.9257, 0.7771, 0.5814, 0.76, 0.5827, 0.7608, 0.5766, 0.7784, 0.5724, 0.8341, 0.8353, 0.836, 0.8168, 0.8439, 0.8168, 0.8458, 0.8353, 0.573, 0.579, 0.5919, 0.579, 0.5928, 0.5859, 0.5744, 0.5892, 0.8649, 0.5942, 0.8668, 0.5757, 0.8747, 0.5757, 0.8766, 0.5942, 0.1232, 0.7739, 0.1056, 0.7716, 0.1047, 0.7642, 0.1219, 0.7629, 0.5208, 0.9177, 0.5276, 0.9138, 0.5344, 0.9177, 0.5344, 0.9256, 0.5276, 0.9295, 0.5208, 0.9256, 0.1219, 0.7629, 0.1047, 0.7642, 0.1056, 0.7581, 0.1232, 0.7539, 0.1047, 0.8765, 0.1066, 0.858, 0.1145, 0.858, 0.1164, 0.8765, 0.5531, 0.5689, 0.5715, 0.5722, 0.5706, 0.579, 0.5518, 0.579, 0.5943, 0.579, 0.6131, 0.579, 0.614, 0.5859, 0.5956, 0.5892, 0.8341, 0.8553, 0.836, 0.8368, 0.8439, 0.8368, 0.8458, 0.8553, 0.7832, 0.18, 0.7656, 0.1777, 0.7647, 0.1704, 0.7819, 0.1691, 0.5056, 0.9177, 0.5124, 0.9138, 0.5193, 0.9177, 0.5193, 0.9256, 0.5124, 0.9295, 0.5056, 0.9256, 0.7819, 0.1691, 0.7647, 0.1704, 0.7656, 0.1643, 0.7832, 0.16, 0.1047, 0.8366, 0.1066, 0.8181, 0.1145, 0.8181, 0.1164, 0.8366, 0.1278, 0.1279, 0.157, 0.1186, 0.1753, 0.1502, 0.1547, 0.1745, 0.9304, 0.4887, 0.9263, 0.4588, 0.9605, 0.4595, 0.9645, 0.4894, 0.1547, 0.02762, 0.1753, 0.05034, 0.157, 0.082, 0.1278, 0.07417, 0.2549, 0.2013, 0.2435, 0.1685, 0.2752, 0.1502, 0.3015, 0.1745, 0.3284, 0.07417, 0.2935, 0.082, 0.2752, 0.05034, 0.3015, 0.02762, 0.1278, 0.07417, 0.157, 0.082, 0.157, 0.1186, 0.1278, 0.1279, 0.2012, 0.0007538, 0.207, 0.03207, 0.1753, 0.05034, 0.1547, 0.02762, 0.2012, 0.2013, 0.207, 0.1685, 0.2435, 0.1685, 0.2549, 0.2013, 0.3284, 0.1279, 0.2935, 0.1186, 0.2935, 0.082, 0.3284, 0.07417, 0.2549, 0.0007538, 0.2435, 0.03207, 0.207, 0.03207, 0.2012, 0.0007538, 0.1547, 0.1745, 0.1753, 0.1502, 0.207, 0.1685, 0.2012, 0.2013, 0.3015, 0.1745, 0.2752, 0.1502, 0.2935, 0.1186, 0.3284, 0.1279, 0.3015, 0.02762, 0.2752, 0.05034, 0.2435, 0.03207, 0.2549, 0.0007538, 0.9263, 0.4224, 0.9304, 0.3893, 0.9645, 0.39, 0.9605, 0.4231, 0.8894, 0.9992, 0.8894, 0.9734, 0.9244, 0.9734, 0.9244, 0.9992, 0.3245, 0.8872, 0.3245, 0.9131, 0.2895, 0.9131, 0.2895, 0.8872, 0.9263, 0.4588, 0.9263, 0.4224, 0.9605, 0.4231, 0.9605, 0.4595, 0.3245, 0.7907, 0.3245, 0.8166, 0.2895, 0.8166, 0.2895, 0.7907, 0.8894, 0.9734, 0.8894, 0.9381, 0.9244, 0.9381, 0.9244, 0.9734, 0.9696, 0.3033, 0.9675, 0.3386, 0.9334, 0.3386, 0.9356, 0.3033, 0.3245, 0.8166, 0.3245, 0.8519, 0.2895, 0.8519, 0.2895, 0.8166, 0.8894, 0.9381, 0.8894, 0.9028, 0.9244, 0.9028, 0.9244, 0.9381, 0.9675, 0.3386, 0.9696, 0.3739, 0.9356, 0.3739, 0.9334, 0.3386, 0.3245, 0.8519, 0.3245, 0.8872, 0.2895, 0.8872, 0.2895, 0.8519, 0.4663, 0.6478, 0.4663, 0.6844, 0.448, 0.716, 0.4164, 0.7343, 0.3798, 0.7343, 0.3481, 0.716, 0.3299, 0.6844, 0.3299, 0.6478, 0.3481, 0.6162, 0.3798, 0.5979, 0.4164, 0.5979, 0.448, 0.6162, 0.5956, 0.5689, 0.614, 0.5722, 0.6131, 0.579, 0.5943, 0.579, 0.8889, 0.09181, 0.902, 0.0918, 0.902, 0.1437, 0.8889, 0.1452, 0.8618, 0.0918, 0.8749, 0.09181, 0.8749, 0.1444, 0.8618, 0.1413, 0.8749, 0.09181, 0.8889, 0.09181, 0.8889, 0.1452, 0.8749, 0.1444, 0.7437, 0.8278, 0.7552, 0.827, 0.7552, 0.8812, 0.7437, 0.8789, 0.7552, 0.827, 0.7685, 0.827, 0.7685, 0.8821, 0.7552, 0.8812, 0.8385, 0.4817, 0.8516, 0.4817, 0.8516, 0.5343, 0.8385, 0.5313, 0.8516, 0.4817, 0.8656, 0.4817, 0.8656, 0.5351, 0.8516, 0.5343, 0.8902, 0.3811, 0.8767, 0.3863, 0.8678, 0.3479, 0.8818, 0.3448, 0.8767, 0.3863, 0.8629, 0.3878, 0.8539, 0.3487, 0.8678, 0.3479, 0.8787, 0.2953, 0.8646, 0.2953, 0.8678, 0.2427, 0.8818, 0.2458, 0.8646, 0.2953, 0.8505, 0.2953, 0.8539, 0.2419, 0.8678, 0.2427, 0.8618, 0.006002, 0.8749, 0.0007538, 0.8749, 0.03924, 0.8618, 0.04227, 0.7552, 0.8812, 0.7685, 0.8821, 0.7746, 0.9273, 0.7612, 0.9257, 0.8385, 0.5313, 0.8516, 0.5343, 0.8516, 0.5728, 0.8385, 0.5675, 0.8516, 0.5343, 0.8656, 0.5351, 0.8656, 0.5742, 0.8516, 0.5728, 0.8818, 0.3448, 0.8678, 0.3479, 0.8646, 0.2953, 0.8787, 0.2953, 0.8678, 0.3479, 0.8539, 0.3487, 0.8505, 0.2953, 0.8646, 0.2953, 0.8818, 0.2458, 0.8678, 0.2427, 0.8767, 0.2043, 0.8902, 0.2095, 0.8678, 0.2427, 0.8539, 0.2419, 0.8629, 0.2028, 0.8767, 0.2043, 0.8618, 0.04227, 0.8749, 0.03924, 0.8749, 0.09181, 0.8618, 0.0918, 0.8749, 0.03924, 0.8889, 0.03841, 0.8889, 0.09181, 0.8749, 0.09181, 0.7493, 0.7813, 0.7612, 0.7777, 0.7552, 0.827, 0.7437, 0.8278, 0.7612, 0.7777, 0.7746, 0.7769, 0.7685, 0.827, 0.7552, 0.827, 0.8385, 0.4322, 0.8516, 0.4292, 0.8516, 0.4817, 0.8385, 0.4817, 0.8516, 0.4292, 0.8656, 0.4284, 0.8656, 0.4817, 0.8516, 0.4817, 0.7433, 0.1803, 0.7257, 0.177, 0.7248, 0.1702, 0.7419, 0.1702, 0.1218, 0.7423, 0.1047, 0.7423, 0.1056, 0.7354, 0.1232, 0.7321, 0.6156, 0.5874, 0.6175, 0.5689, 0.6253, 0.5689, 0.6272, 0.5874, 0.6353, 0.5724, 0.6538, 0.5753, 0.6529, 0.5814, 0.634, 0.5814, 0.8913, 0.5797, 0.8981, 0.5757, 0.905, 0.5797, 0.905, 0.5876, 0.8981, 0.5915, 0.8913, 0.5876, 0.634, 0.5814, 0.6529, 0.5814, 0.6538, 0.5887, 0.6353, 0.5924, 0.82, 0.5921, 0.8219, 0.5736, 0.8298, 0.5736, 0.8317, 0.5921, 0.2243, 0.8975, 0.2112, 0.896, 0.2112, 0.8441, 0.2243, 0.8441, 0.08689, 0.6619, 0.07474, 0.6606, 0.07474, 0.6071, 0.08689, 0.6069, 0.8747, 0.637, 0.8878, 0.6385, 0.8878, 0.6904, 0.8747, 0.6904, 0.1026, 0.5162, 0.116, 0.5147, 0.1248, 0.5527, 0.1117, 0.5552, 0.1026, 0.4094, 0.116, 0.4109, 0.1128, 0.4628, 0.09933, 0.4628, 0.09299, 0.7071, 0.08066, 0.7046, 0.07474, 0.6606, 0.08689, 0.6619, 0.8747, 0.5979, 0.8878, 0.6004, 0.8878, 0.6385, 0.8747, 0.637, 0.09933, 0.4628, 0.1128, 0.4628, 0.116, 0.5147, 0.1026, 0.5162, 0.1117, 0.3703, 0.1248, 0.3729, 0.116, 0.4109, 0.1026, 0.4094, 0.2243, 0.8441, 0.2112, 0.8441, 0.2112, 0.7922, 0.2243, 0.7907, 0.08689, 0.6069, 0.07474, 0.6071, 0.08066, 0.5584, 0.09299, 0.5568, 0.3192, 0.5262, 0.2935, 0.5706, 0.2491, 0.5963, 0.1978, 0.5963, 0.1534, 0.5706, 0.1278, 0.5262, 0.1278, 0.4749, 0.1534, 0.4305, 0.1978, 0.4049, 0.2491, 0.4049, 0.2935, 0.4305, 0.3192, 0.4749, 0.1232, 0.7524, 0.1056, 0.7491, 0.1047, 0.7423, 0.1218, 0.7423, 0.7619, 0.1702, 0.7448, 0.1702, 0.7457, 0.1633, 0.7632, 0.16, 0.8379, 0.2012, 0.8398, 0.1828, 0.8477, 0.1828, 0.8496, 0.2012, 0.6778, 0.5724, 0.6962, 0.5753, 0.6954, 0.5814, 0.6765, 0.5814, 0.9137, 0.3539, 0.9205, 0.3579, 0.9205, 0.3658, 0.9137, 0.3697, 0.9068, 0.3658, 0.9068, 0.3579, 0.6765, 0.5814, 0.6954, 0.5814, 0.6962, 0.5887, 0.6778, 0.5924, 0.8341, 0.8153, 0.836, 0.7969, 0.8439, 0.7969, 0.8458, 0.8153, 0.7419, 0.1702, 0.7248, 0.1702, 0.7257, 0.1633, 0.7433, 0.16, 0.8781, 0.5942, 0.88, 0.5757, 0.8879, 0.5757, 0.8898, 0.5942, 0.6566, 0.5724, 0.675, 0.5753, 0.6741, 0.5814, 0.6553, 0.5814, 0.8917, 0.3752, 0.8985, 0.3712, 0.9053, 0.3752, 0.9053, 0.3831, 0.8985, 0.387, 0.8917, 0.3831, 0.6553, 0.5814, 0.6741, 0.5814, 0.675, 0.5887, 0.6566, 0.5924, 0.8517, 0.5942, 0.8536, 0.5757, 0.8615, 0.5757, 0.8634, 0.5942, 0.7632, 0.1803, 0.7457, 0.177, 0.7448, 0.1702, 0.7619, 0.1702, 0.7571, 0.5825, 0.74, 0.5825, 0.7409, 0.5757, 0.7585, 0.5724, 0.1047, 0.8565, 0.1066, 0.8381, 0.1145, 0.8381, 0.1164, 0.8565, 0.6991, 0.5724, 0.7175, 0.5753, 0.7166, 0.5814, 0.6978, 0.5814, 0.05369, 0.9141, 0.06052, 0.9101, 0.06736, 0.9141, 0.06736, 0.922, 0.06053, 0.9259, 0.05369, 0.922, 0.6978, 0.5814, 0.7166, 0.5814, 0.7175, 0.5887, 0.6991, 0.5924, 0.8247, 0.2012, 0.8266, 0.1828, 0.8345, 0.1828, 0.8364, 0.2012, 0.529, 0.2759, 0.4999, 0.2854, 0.4817, 0.2538, 0.5023, 0.2295, 0.253, 0.8166, 0.253, 0.7907, 0.288, 0.7907, 0.288, 0.8166, 0.5023, 0.3763, 0.4817, 0.3536, 0.4999, 0.3219, 0.529, 0.3296, 0.4027, 0.203, 0.414, 0.2358, 0.3826, 0.2542, 0.3565, 0.2301, 0.3299, 0.3304, 0.3644, 0.3224, 0.3826, 0.354, 0.3565, 0.3768, 0.529, 0.3296, 0.4999, 0.3219, 0.4999, 0.2854, 0.529, 0.2759, 0.4561, 0.4033, 0.4503, 0.372, 0.4817, 0.3536, 0.5023, 0.3763, 0.4561, 0.2028, 0.4503, 0.2356, 0.414, 0.2358, 0.4027, 0.203, 0.3299, 0.2767, 0.3644, 0.2859, 0.3644, 0.3224, 0.3299, 0.3304, 0.4027, 0.4035, 0.414, 0.3721, 0.4503, 0.372, 0.4561, 0.4033, 0.5023, 0.2295, 0.4817, 0.2538, 0.4503, 0.2356, 0.4561, 0.2028, 0.3565, 0.2301, 0.3826, 0.2542, 0.3644, 0.2859, 0.3299, 0.2767, 0.3565, 0.3768, 0.3826, 0.354, 0.414, 0.3721, 0.4027, 0.4035, 0.9376, 0.03459, 0.9376, 0.071, 0.9035, 0.0703, 0.9035, 0.03389, 0.253, 0.9131, 0.253, 0.8872, 0.288, 0.8872, 0.288, 0.9131, 0.9311, 0.9279, 0.9311, 0.9021, 0.9661, 0.9021, 0.9661, 0.9279, 0.9417, 0.001452, 0.9376, 0.03459, 0.9035, 0.03389, 0.9075, 0.0007538, 0.9376, 0.071, 0.9417, 0.1009, 0.9075, 0.1002, 0.9035, 0.0703, 0.253, 0.8872, 0.253, 0.8519, 0.288, 0.8519, 0.288, 0.8872, 0.002941, 0.9808, 0.0007538, 0.9455, 0.03482, 0.9455, 0.037, 0.9808, 0.9311, 0.9985, 0.9311, 0.9632, 0.9661, 0.9632, 0.9661, 0.9985, 0.253, 0.8519, 0.253, 0.8166, 0.288, 0.8166, 0.288, 0.8519, 0.0007538, 0.9455, 0.002941, 0.9101, 0.037, 0.9101, 0.03482, 0.9455, 0.9311, 0.9632, 0.9311, 0.9279, 0.9661, 0.9279, 0.9661, 0.9632, 0.8602, 0.051, 0.8602, 0.08754, 0.8421, 0.1191, 0.8107, 0.1373, 0.7744, 0.1371, 0.743, 0.1187, 0.7248, 0.08701, 0.7248, 0.05047, 0.743, 0.0189, 0.7744, 0.0007538, 0.8107, 0.0008957, 0.8421, 0.01929, 0.7585, 0.5926, 0.7409, 0.5893, 0.74, 0.5825, 0.7571, 0.5825, 0.8747, 0.6904, 0.8878, 0.6904, 0.8878, 0.7423, 0.8747, 0.7438, 0.8476, 0.6904, 0.8607, 0.6904, 0.8607, 0.7429, 0.8476, 0.7399, 0.8607, 0.6904, 0.8747, 0.6904, 0.8747, 0.7438, 0.8607, 0.7429, 0.115, 0.6087, 0.1009, 0.6074, 0.1069, 0.5581, 0.1206, 0.5622, 0.1009, 0.6074, 0.08689, 0.6069, 0.09299, 0.5568, 0.1069, 0.5581, 0.2515, 0.8441, 0.2383, 0.8441, 0.2383, 0.7916, 0.2515, 0.7946, 0.2383, 0.8441, 0.2243, 0.8441, 0.2243, 0.7907, 0.2383, 0.7916, 0.8476, 0.7399, 0.8607, 0.7429, 0.8607, 0.7814, 0.8476, 0.7761, 0.8607, 0.7429, 0.8747, 0.7438, 0.8747, 0.7828, 0.8607, 0.7814, 0.07474, 0.4628, 0.08609, 0.4628, 0.08934, 0.5153, 0.0778, 0.5123, 0.08609, 0.4628, 0.09933, 0.4628, 0.1026, 0.5162, 0.08934, 0.5153, 0.8476, 0.6046, 0.8607, 0.5993, 0.8607, 0.6378, 0.8476, 0.6408, 0.8607, 0.5993, 0.8747, 0.5979, 0.8747, 0.637, 0.8607, 0.6378, 0.1206, 0.7018, 0.1069, 0.7062, 0.1009, 0.6616, 0.115, 0.6598, 0.1069, 0.7062, 0.09299, 0.7071, 0.08689, 0.6619, 0.1009, 0.6616, 0.07781, 0.4132, 0.08934, 0.4102, 0.08609, 0.4628, 0.07474, 0.4628, 0.08934, 0.4102, 0.1026, 0.4094, 0.09933, 0.4628, 0.08609, 0.4628, 0.2515, 0.9299, 0.2383, 0.9352, 0.2383, 0.8967, 0.2515, 0.8937, 0.2383, 0.9352, 0.2243, 0.9366, 0.2243, 0.8975, 0.2383, 0.8967, 0.8476, 0.6408, 0.8607, 0.6378, 0.8607, 0.6904, 0.8476, 0.6904, 0.8607, 0.6378, 0.8747, 0.637, 0.8747, 0.6904, 0.8607, 0.6904, 0.115, 0.6598, 0.1009, 0.6616, 0.1009, 0.6074, 0.115, 0.6087, 0.1009, 0.6616, 0.08689, 0.6619, 0.08689, 0.6069, 0.1009, 0.6074, 0.2515, 0.8937, 0.2383, 0.8967, 0.2383, 0.8441, 0.2515, 0.8441, 0.2383, 0.8967, 0.2243, 0.8975, 0.2243, 0.8441, 0.2383, 0.8441, 0.8044, 0.1585, 0.7859, 0.1557, 0.7859, 0.1481, 0.8044, 0.1473, 0.8031, 0.1685, 0.7847, 0.1694, 0.7847, 0.1637, 0.8031, 0.16, 0.7248, 0.2003, 0.7267, 0.1818, 0.7346, 0.1818, 0.7365, 0.2003, 0.07572, 0.7087, 0.09425, 0.7121, 0.09358, 0.7197, 0.07474, 0.7198, 0.1047, 0.882, 0.1116, 0.878, 0.1184, 0.882, 0.1184, 0.8899, 0.1116, 0.8938, 0.1047, 0.8899, 0.07474, 0.7198, 0.09358, 0.7197, 0.09425, 0.7255, 0.07572, 0.7284, 0.06887, 0.9286, 0.07034, 0.9101, 0.07817, 0.9101, 0.08047, 0.9286, 0.9188, 0.2028, 0.9319, 0.2046, 0.9319, 0.2544, 0.9188, 0.254, 0.8972, 0.5402, 0.8846, 0.5383, 0.8802, 0.4908, 0.8927, 0.4913, 0.1966, 0.7907, 0.2097, 0.7922, 0.2097, 0.8441, 0.1966, 0.8441, 0.9165, 0.8542, 0.9296, 0.8534, 0.9296, 0.8991, 0.9165, 0.9013, 0.9165, 0.7503, 0.9296, 0.7524, 0.9296, 0.7997, 0.9165, 0.799, 0.9188, 0.3088, 0.9319, 0.3076, 0.9319, 0.3501, 0.9188, 0.3524, 0.8927, 0.4361, 0.8802, 0.4371, 0.8846, 0.3915, 0.8972, 0.3893, 0.9165, 0.799, 0.9296, 0.7997, 0.9296, 0.8534, 0.9165, 0.8542, 0.1966, 0.8975, 0.2097, 0.896, 0.2097, 0.934, 0.1966, 0.9366, 0.9188, 0.254, 0.9319, 0.2544, 0.9319, 0.3076, 0.9188, 0.3088, 0.8927, 0.4913, 0.8802, 0.4908, 0.8802, 0.4371, 0.8927, 0.4361, 0.6977, 0.1665, 0.6533, 0.1921, 0.602, 0.1921, 0.5576, 0.1665, 0.5319, 0.1221, 0.5319, 0.0708, 0.5576, 0.02639, 0.602, 0.0007538, 0.6533, 0.0007538, 0.6977, 0.02639, 0.7233, 0.0708, 0.7233, 0.1221, 0.8031, 0.1797, 0.7847, 0.177, 0.7847, 0.1694, 0.8031, 0.1685, 0.8, 0.5836, 0.8185, 0.5827, 0.8185, 0.5884, 0.8, 0.5921, 0.8378, 0.1785, 0.8397, 0.16, 0.8476, 0.16, 0.8495, 0.1785, 0.09674, 0.7087, 0.1153, 0.7121, 0.1146, 0.7197, 0.09575, 0.7198, 0.9137, 0.3712, 0.9205, 0.3752, 0.9205, 0.3831, 0.9137, 0.387, 0.9068, 0.3831, 0.9068, 0.3752, 0.09575, 0.7198, 0.1146, 0.7197, 0.1153, 0.7255, 0.09674, 0.7284, 0.0916, 0.9286, 0.09308, 0.9101, 0.1009, 0.9101, 0.1032, 0.9286, 0.8044, 0.1473, 0.7859, 0.1481, 0.7859, 0.1424, 0.8044, 0.1388, 0.8802, 0.5602, 0.8821, 0.5417, 0.89, 0.5417, 0.8919, 0.5602, 0.72, 0.5724, 0.7385, 0.5759, 0.7378, 0.5834, 0.719, 0.5835, 0.1047, 0.8993, 0.1116, 0.8953, 0.1184, 0.8993, 0.1184, 0.9071, 0.1116, 0.9111, 0.1047, 0.9071, 0.719, 0.5835, 0.7378, 0.5834, 0.7385, 0.5892, 0.72, 0.5921, 0.446, 0.9323, 0.4475, 0.9138, 0.4553, 0.9138, 0.4576, 0.9323, 0.8, 0.5724, 0.8185, 0.5751, 0.8185, 0.5827, 0.8, 0.5836, 0.8047, 0.1927, 0.8232, 0.1918, 0.8232, 0.1976, 0.8047, 0.2012, 0.8391, 0.1585, 0.841, 0.14, 0.8489, 0.14, 0.8508, 0.1585, 0.7258, 0.1388, 0.7443, 0.1422, 0.7437, 0.1498, 0.7248, 0.1499, 0.9086, 0.5456, 0.9154, 0.5417, 0.9223, 0.5456, 0.9223, 0.5535, 0.9154, 0.5575, 0.9086, 0.5535, 0.7248, 0.1499, 0.7437, 0.1498, 0.7443, 0.1556, 0.7258, 0.1585, 0.8341, 0.9152, 0.8356, 0.8968, 0.8435, 0.8968, 0.8458, 0.9152, 0.3299, 0.1279, 0.3591, 0.1186, 0.3774, 0.1502, 0.3567, 0.1745, 0.9639, 0.4909, 0.9609, 0.5219, 0.9263, 0.5221, 0.9293, 0.4912, 0.3567, 0.02762, 0.3774, 0.05034, 0.3591, 0.082, 0.3299, 0.07417, 0.457, 0.2013, 0.4456, 0.1685, 0.4773, 0.1502, 0.5036, 0.1744, 0.5304, 0.07417, 0.4955, 0.082, 0.4773, 0.05034, 0.5036, 0.02762, 0.3299, 0.07417, 0.3591, 0.082, 0.3591, 0.1186, 0.3299, 0.1279, 0.4033, 0.0007538, 0.409, 0.03207, 0.3774, 0.05034, 0.3567, 0.02762, 0.4033, 0.2013, 0.409, 0.1685, 0.4456, 0.1685, 0.457, 0.2013, 0.5304, 0.1279, 0.4955, 0.1186, 0.4955, 0.082, 0.5304, 0.07417, 0.457, 0.0007538, 0.4456, 0.03207, 0.409, 0.03207, 0.4033, 0.0007538, 0.3567, 0.1745, 0.3774, 0.1502, 0.409, 0.1685, 0.4033, 0.2013, 0.5036, 0.1744, 0.4773, 0.1502, 0.4955, 0.1186, 0.5304, 0.1279, 0.5036, 0.02762, 0.4773, 0.05034, 0.4456, 0.03207, 0.457, 0.0007538, 0.9609, 0.5585, 0.9639, 0.5908, 0.9293, 0.591, 0.9263, 0.5587, 0.94, 0.1989, 0.94, 0.173, 0.975, 0.173, 0.975, 0.1989, 0.9661, 0.8007, 0.9661, 0.8319, 0.9311, 0.8319, 0.9311, 0.8007, 0.9609, 0.5219, 0.9609, 0.5585, 0.9263, 0.5587, 0.9263, 0.5221, 0.9782, 0.0007538, 0.9782, 0.02962, 0.9432, 0.02962, 0.9432, 0.0007538, 0.94, 0.173, 0.94, 0.1377, 0.975, 0.1377, 0.975, 0.173, 0.9661, 0.8319, 0.9661, 0.8684, 0.9311, 0.8684, 0.9311, 0.8319, 0.9782, 0.02962, 0.9782, 0.06583, 0.9432, 0.06583, 0.9432, 0.02962, 0.94, 0.1377, 0.94, 0.1024, 0.975, 0.1024, 0.975, 0.1377, 0.9661, 0.8684, 0.9661, 0.9006, 0.9311, 0.9006, 0.9311, 0.8684, 0.9782, 0.06583, 0.9782, 0.09969, 0.9432, 0.09969, 0.9432, 0.06583, 0.7422, 0.6478, 0.7422, 0.6844, 0.7239, 0.716, 0.6922, 0.7343, 0.6557, 0.7343, 0.624, 0.716, 0.6057, 0.6844, 0.6057, 0.6478, 0.624, 0.6162, 0.6557, 0.5979, 0.6922, 0.5979, 0.7239, 0.6162, 0.8047, 0.1815, 0.8232, 0.1843, 0.8232, 0.1918, 0.8047, 0.1927, 0.1966, 0.8441, 0.2097, 0.8441, 0.2097, 0.896, 0.1966, 0.8975, 0.1695, 0.8441, 0.1826, 0.8441, 0.1826, 0.8967, 0.1695, 0.8937, 0.1826, 0.8441, 0.1966, 0.8441, 0.1966, 0.8975, 0.1826, 0.8967, 0.9206, 0.4895, 0.9067, 0.4909, 0.9067, 0.4365, 0.9206, 0.4382, 0.9067, 0.4909, 0.8927, 0.4913, 0.8927, 0.4361, 0.9067, 0.4365, 0.8917, 0.255, 0.9048, 0.2542, 0.9048, 0.3081, 0.8917, 0.3058, 0.9048, 0.2542, 0.9188, 0.254, 0.9188, 0.3088, 0.9048, 0.3081, 0.1695, 0.8937, 0.1826, 0.8967, 0.1826, 0.9352, 0.1695, 0.9299, 0.1826, 0.8967, 0.1966, 0.8975, 0.1966, 0.9366, 0.1826, 0.9352, 0.8894, 0.8008, 0.9025, 0.7994, 0.9025, 0.8537, 0.8894, 0.852, 0.9025, 0.7994, 0.9165, 0.799, 0.9165, 0.8542, 0.9025, 0.8537, 0.9206, 0.4382, 0.9067, 0.4365, 0.9112, 0.3904, 0.9248, 0.3948, 0.9067, 0.4365, 0.8927, 0.4361, 0.8972, 0.3893, 0.9112, 0.3904, 0.8917, 0.3058, 0.9048, 0.3081, 0.9048, 0.3511, 0.8917, 0.3463, 0.9048, 0.3081, 0.9188, 0.3088, 0.9188, 0.3524, 0.9048, 0.3511, 0.8894, 0.7556, 0.9025, 0.7515, 0.9025, 0.7994, 0.8894, 0.8008, 0.9025, 0.7515, 0.9165, 0.7503, 0.9165, 0.799, 0.9025, 0.7994, 0.8894, 0.852, 0.9025, 0.8537, 0.9025, 0.9001, 0.8894, 0.8957, 0.9025, 0.8537, 0.9165, 0.8542, 0.9165, 0.9013, 0.9025, 0.9001, 0.1695, 0.7946, 0.1826, 0.7916, 0.1826, 0.8441, 0.1695, 0.8441, 0.1826, 0.7916, 0.1966, 0.7907, 0.1966, 0.8441, 0.1826, 0.8441, 0.9248, 0.5348, 0.9112, 0.539, 0.9067, 0.4909, 0.9206, 0.4895, 0.9112, 0.539, 0.8972, 0.5402, 0.8927, 0.4913, 0.9067, 0.4909, 0.8917, 0.2075, 0.9048, 0.2038, 0.9048, 0.2542, 0.8917, 0.255, 0.9048, 0.2038, 0.9188, 0.2028, 0.9188, 0.254, 0.9048, 0.2542, 0.1232, 0.8166, 0.1047, 0.8129, 0.1047, 0.8072, 0.1232, 0.8081, 0.8032, 0.1927, 0.7848, 0.1918, 0.7848, 0.1843, 0.8032, 0.1815, 0.8341, 0.8952, 0.8364, 0.8768, 0.8443, 0.8768, 0.8458, 0.8952, 0.7844, 0.1585, 0.7666, 0.1542, 0.7659, 0.1484, 0.7835, 0.1499, 0.8917, 0.3579, 0.8985, 0.3539, 0.9053, 0.3579, 0.9053, 0.3658, 0.8985, 0.3697, 0.8917, 0.3658, 0.7835, 0.1499, 0.7659, 0.1484, 0.7666, 0.1409, 0.7844, 0.1388, 0.8246, 0.1785, 0.8265, 0.16, 0.8344, 0.16, 0.8363, 0.1785, 0.1549, 0.8298, 0.168, 0.8313, 0.168, 0.8832, 0.1549, 0.8832, 0.8148, 0.8237, 0.8282, 0.8245, 0.8282, 0.8782, 0.8148, 0.879, 0.8747, 0.828, 0.8878, 0.8291, 0.8878, 0.8824, 0.8747, 0.8827, 0.1549, 0.7907, 0.168, 0.7933, 0.168, 0.8313, 0.1549, 0.8298, 0.9025, 0.7018, 0.8894, 0.7009, 0.8894, 0.6472, 0.9025, 0.6465, 0.8194, 0.7769, 0.8326, 0.779, 0.8282, 0.8245, 0.8148, 0.8237, 0.8747, 0.7843, 0.8878, 0.7867, 0.8878, 0.8291, 0.8747, 0.828, 0.9025, 0.6465, 0.8894, 0.6472, 0.8894, 0.5999, 0.9025, 0.5979, 0.9025, 0.7488, 0.8894, 0.7467, 0.8894, 0.7009, 0.9025, 0.7018, 0.1549, 0.8832, 0.168, 0.8832, 0.168, 0.9351, 0.1549, 0.9366, 0.8148, 0.879, 0.8282, 0.8782, 0.8326, 0.9257, 0.8194, 0.9278, 0.4956, 0.5707, 0.4512, 0.5964, 0.3999, 0.5964, 0.3555, 0.5707, 0.3299, 0.5263, 0.3299, 0.4751, 0.3555, 0.4306, 0.3999, 0.405, 0.4512, 0.405, 0.4956, 0.4306, 0.5212, 0.4751, 0.5212, 0.5263, 0.8032, 0.2012, 0.7848, 0.1976, 0.7848, 0.1918, 0.8032, 0.1927, 0.8059, 0.1473, 0.8244, 0.1481, 0.8244, 0.1557, 0.8059, 0.1585, 0.1047, 0.9311, 0.107, 0.9126, 0.1148, 0.9126, 0.1163, 0.9311, 0.7833, 0.2013, 0.7654, 0.197, 0.7647, 0.1912, 0.7823, 0.1927, 0.9133, 0.5757, 0.9201, 0.5797, 0.9201, 0.5876, 0.9133, 0.5915, 0.9065, 0.5876, 0.9065, 0.5797, 0.7823, 0.1927, 0.7647, 0.1912, 0.7654, 0.1836, 0.7833, 0.1815, 0.8341, 0.7954, 0.836, 0.7769, 0.8439, 0.7769, 0.8458, 0.7954, 0.1232, 0.8081, 0.1047, 0.8072, 0.1047, 0.7996, 0.1232, 0.7969, 0.4591, 0.9323, 0.4614, 0.9138, 0.4693, 0.9138, 0.4707, 0.9323, 0.7644, 0.1585, 0.7465, 0.1542, 0.7458, 0.1484, 0.7634, 0.1499, 0.8934, 0.5456, 0.9002, 0.5417, 0.9071, 0.5456, 0.9071, 0.5535, 0.9002, 0.5575, 0.8934, 0.5535, 0.7634, 0.1499, 0.7458, 0.1484, 0.7465, 0.1409, 0.7644, 0.1388, 0.8341, 0.8753, 0.836, 0.8568, 0.8439, 0.8568, 0.8458, 0.8753, 0.8059, 0.1388, 0.8244, 0.1424, 0.8244, 0.1481, 0.8059, 0.1473, 0.8231, 0.1712, 0.8047, 0.1704, 0.8047, 0.1628, 0.8231, 0.16, 0.4329, 0.9323, 0.4352, 0.9138, 0.443, 0.9138, 0.4445, 0.9323, 0.7985, 0.5921, 0.7806, 0.5878, 0.7799, 0.582, 0.7975, 0.5835, 0.03851, 0.9141, 0.04535, 0.9101, 0.05218, 0.9141, 0.05218, 0.922, 0.04535, 0.9259, 0.03851, 0.922, 0.7975, 0.5835, 0.7799, 0.582, 0.7806, 0.5745, 0.7985, 0.5724, 0.8259, 0.1585, 0.8278, 0.14, 0.8357, 0.14, 0.8376, 0.1585, 0.3284, 0.2762, 0.2991, 0.2856, 0.2808, 0.2539, 0.3015, 0.2297, 0.9334, 0.2317, 0.9334, 0.2028, 0.9684, 0.2028, 0.9684, 0.2317, 0.3015, 0.3765, 0.2808, 0.3538, 0.2991, 0.3221, 0.3284, 0.33, 0.2012, 0.2028, 0.2126, 0.2357, 0.181, 0.2539, 0.1547, 0.2297, 0.1278, 0.33, 0.1627, 0.3221, 0.181, 0.3538, 0.1547, 0.3765, 0.3284, 0.33, 0.2991, 0.3221, 0.2991, 0.2856, 0.3284, 0.2762, 0.2549, 0.4034, 0.2492, 0.3721, 0.2808, 0.3538, 0.3015, 0.3765, 0.2549, 0.2028, 0.2492, 0.2357, 0.2126, 0.2357, 0.2012, 0.2028, 0.1278, 0.2762, 0.1627, 0.2856, 0.1627, 0.3221, 0.1278, 0.33, 0.2012, 0.4034, 0.2126, 0.3721, 0.2492, 0.3721, 0.2549, 0.4034, 0.3015, 0.2297, 0.2808, 0.2539, 0.2492, 0.2357, 0.2549, 0.2028, 0.1547, 0.2297, 0.181, 0.2539, 0.1627, 0.2856, 0.1278, 0.2762, 0.1547, 0.3765, 0.181, 0.3538, 0.2126, 0.3721, 0.2012, 0.4034, 0.9311, 0.6656, 0.9311, 0.6291, 0.9656, 0.6289, 0.9656, 0.6654, 0.9311, 0.7305, 0.9311, 0.6994, 0.9661, 0.6994, 0.9661, 0.7305, 0.9385, 0.173, 0.9385, 0.1989, 0.9035, 0.1989, 0.9035, 0.173, 0.9341, 0.6979, 0.9311, 0.6656, 0.9656, 0.6654, 0.9686, 0.6977, 0.9311, 0.6291, 0.9341, 0.5981, 0.9686, 0.5979, 0.9656, 0.6289, 0.9334, 0.3018, 0.9334, 0.2679, 0.9684, 0.2679, 0.9684, 0.3018, 0.9311, 0.7992, 0.9311, 0.7671, 0.9661, 0.7671, 0.9661, 0.7992, 0.9385, 0.1024, 0.9385, 0.1377, 0.9035, 0.1377, 0.9035, 0.1024, 0.9334, 0.2679, 0.9334, 0.2317, 0.9684, 0.2317, 0.9684, 0.2679, 0.9311, 0.7671, 0.9311, 0.7305, 0.9661, 0.7305, 0.9661, 0.7671, 0.9385, 0.1377, 0.9385, 0.173, 0.9035, 0.173, 0.9035, 0.1377, 0.6042, 0.6478, 0.6042, 0.6844, 0.586, 0.716, 0.5543, 0.7343, 0.5177, 0.7343, 0.4861, 0.716, 0.4678, 0.6844, 0.4678, 0.6478, 0.4861, 0.6162, 0.5177, 0.5979, 0.5543, 0.5979, 0.586, 0.6162, 0.8231, 0.1797, 0.8047, 0.1761, 0.8047, 0.1704, 0.8231, 0.1712, 0.8747, 0.8827, 0.8878, 0.8824, 0.8878, 0.9321, 0.8747, 0.9339, 0.8476, 0.8818, 0.8607, 0.8825, 0.8607, 0.9329, 0.8476, 0.9293, 0.8607, 0.8825, 0.8747, 0.8827, 0.8747, 0.9339, 0.8607, 0.9329, 0.7893, 0.8774, 0.8013, 0.8787, 0.8057, 0.9268, 0.7935, 0.9227, 0.8013, 0.8787, 0.8148, 0.879, 0.8194, 0.9278, 0.8057, 0.9268, 0.1278, 0.8832, 0.1409, 0.8832, 0.1409, 0.9358, 0.1278, 0.9327, 0.1409, 0.8832, 0.1549, 0.8832, 0.1549, 0.9366, 0.1409, 0.9358, 0.9296, 0.7432, 0.9165, 0.7476, 0.9165, 0.7013, 0.9296, 0.6996, 0.9165, 0.7476, 0.9025, 0.7488, 0.9025, 0.7018, 0.9165, 0.7013, 0.9296, 0.6483, 0.9165, 0.6469, 0.9165, 0.599, 0.9296, 0.6032, 0.9165, 0.6469, 0.9025, 0.6465, 0.9025, 0.5979, 0.9165, 0.599, 0.8476, 0.7905, 0.8607, 0.7857, 0.8607, 0.8286, 0.8476, 0.831, 0.8607, 0.7857, 0.8747, 0.7843, 0.8747, 0.828, 0.8607, 0.8286, 0.7935, 0.7827, 0.8057, 0.7782, 0.8013, 0.8243, 0.7893, 0.8262, 0.8057, 0.7782, 0.8194, 0.7769, 0.8148, 0.8237, 0.8013, 0.8243, 0.9296, 0.6996, 0.9165, 0.7013, 0.9165, 0.6469, 0.9296, 0.6483, 0.9165, 0.7013, 0.9025, 0.7018, 0.9025, 0.6465, 0.9165, 0.6469, 0.1278, 0.7974, 0.1409, 0.7922, 0.1409, 0.8307, 0.1278, 0.8337, 0.1409, 0.7922, 0.1549, 0.7907, 0.1549, 0.8298, 0.1409, 0.8307, 0.8476, 0.831, 0.8607, 0.8286, 0.8607, 0.8825, 0.8476, 0.8818, 0.8607, 0.8286, 0.8747, 0.828, 0.8747, 0.8827, 0.8607, 0.8825, 0.7893, 0.8262, 0.8013, 0.8243, 0.8013, 0.8787, 0.7893, 0.8774, 0.8013, 0.8243, 0.8148, 0.8237, 0.8148, 0.879, 0.8013, 0.8787, 0.1278, 0.8337, 0.1409, 0.8307, 0.1409, 0.8832, 0.1278, 0.8832, 0.1409, 0.8307, 0.1549, 0.8298, 0.1549, 0.8832, 0.1409, 0.8832])
_uv.active_render = True
_uv = me_cylinder_025.uv_layers.new(name='Baking')
_uv.uv.foreach_set('vector', [0.0, 0.0, 0.0, 0.0, 0.0, 0.0, 0.0, 0.0, 0.0, 0.0, 0.0, 0.0, 0.0, 0.0, 0.0, 0.0, 0.0, 0.0, 0.0, 0.0, 0.0, 0.0, 0.0, 0.0, 0.0, 0.0, 0.0, 0.0, 0.0, 0.0, 0.0, 0.0, 0.0, 0.0, 0.0, 0.0, 0.0, 0.0, 0.0, 0.0, 0.0, 0.0, 0.0, 0.0, 0.0, 0.0, 0.0, 0.0, 0.0, 0.0, 0.0, 0.0, 0.0, 0.0, 0.0, 0.0, 0.0, 0.0, 0.0, 0.0, 0.0, 0.0, 0.0, 0.0, 0.0, 0.0, 0.0, 0.0, 0.0, 0.0, 0.0, 0.0, 0.0, 0.0, 0.0, 0.0, 0.0, 0.0, 0.0, 0.0, 0.0, 0.0, 0.0, 0.0, 0.0, 0.0, 0.0, 0.0, 0.0, 0.0, 0.0, 0.0, 0.0, 0.0, 0.0, 0.0, 0.0, 0.0, 0.0, 0.0, 0.0, 0.0, 0.0, 0.0, 0.0, 0.0, 0.0, 0.0, 0.0, 0.0, 0.0, 0.0, 0.0, 0.0, 0.0, 0.0, 0.0, 0.0, 0.0, 0.0, 0.0, 0.0, 0.0, 0.0, 0.0, 0.0, 0.0, 0.0, 0.0, 0.0, 0.0, 0.0, 0.0, 0.0, 0.0, 0.0, 0.0, 0.0, 0.0, 0.0, 0.0, 0.0, 0.0, 0.0, 0.0, 0.0, 0.0, 0.0, 0.0, 0.0, 0.0, 0.0, 0.0, 0.0, 0.0, 0.0, 0.0, 0.0, 0.0, 0.0, 0.0, 0.0, 0.0, 0.0, 0.0, 0.0, 0.0, 0.0, 0.0, 0.0, 0.0, 0.0, 0.0, 0.0, 0.0, 0.0, 0.0, 0.0, 0.0, 0.0, 0.0, 0.0, 0.0, 0.0, 0.0, 0.0, 0.0, 0.0, 0.0, 0.0, 0.0, 0.0, 0.0, 0.0, 0.0, 0.0, 0.0, 0.0, 0.0, 0.0, 0.0, 0.0, 0.0, 0.0, 0.0, 0.0, 0.0, 0.0, 0.0, 0.0, 0.0, 0.0, 0.0, 0.0, 0.0, 0.0, 0.0, 0.0, 0.0, 0.0, 0.0, 0.0, 0.0, 0.0, 0.0, 0.0, 0.0, 0.0, 0.0, 0.0, 0.0, 0.0, 0.0, 0.0, 0.0, 0.0, 0.0, 0.0, 0.0, 0.0, 0.0, 0.0, 0.0, 0.0, 0.0, 0.0, 0.0, 0.0, 0.0, 0.0, 0.0, 0.0, 0.0, 0.0, 0.0, 0.0, 0.0, 0.0, 0.0, 0.0, 0.0, 0.0, 0.0, 0.0, 0.0, 0.0, 0.0, 0.0, 0.0, 0.0, 0.0, 0.0, 0.0, 0.0, 0.0, 0.0, 0.0, 0.0, 0.0, 0.0, 0.0, 0.0, 0.0, 0.0, 0.0, 0.0, 0.0, 0.0, 0.0689, 0.9739, 0.07476, 0.9749, 0.07475, 0.9771, 0.06889, 0.9771, 0.568, 0.9751, 0.5738, 0.975, 0.5738, 0.9772, 0.568, 0.9783, 0.154, 0.9768, 0.1534, 0.9826, 0.1509, 0.9826, 0.1503, 0.9768, 0.8731, 0.9699, 0.879, 0.9709, 0.879, 0.9731, 0.8731, 0.9731, 0.6551, 0.9862, 0.6529, 0.9875, 0.6507, 0.9862, 0.6507, 0.9837, 0.6529, 0.9825, 0.6551, 0.9837, 0.8731, 0.9731, 0.879, 0.9731, 0.879, 0.9753, 0.8731, 0.9763, 0.6101, 0.9385, 0.6094, 0.9444, 0.6069, 0.9444, 0.6064, 0.9385, 0.6219, 0.9186, 0.626, 0.919, 0.626, 0.9356, 0.6219, 0.9356, 0.9157, 0.4494, 0.9116, 0.4489, 0.9115, 0.4325, 0.9157, 0.4325, 0.8289, 0.9039, 0.8331, 0.9044, 0.833, 0.9206, 0.8289, 0.9206, 0.6219, 0.9057, 0.626, 0.9065, 0.626, 0.919, 0.6219, 0.9186, 0.2788, 0.9667, 0.2746, 0.9662, 0.2746, 0.9498, 0.2787, 0.9498, 0.9159, 0.4618, 0.9118, 0.4609, 0.9116, 0.4489, 0.9157, 0.4494, 0.9157, 0.4156, 0.9116, 0.416, 0.9118, 0.404, 0.9159, 0.4032, 0.2787, 0.9498, 0.2746, 0.9498, 0.2746, 0.9333, 0.2788, 0.9328, 0.8289, 0.9377, 0.833, 0.9372, 0.8331, 0.9497, 0.8289, 0.9505, 0.6219, 0.9356, 0.626, 0.9356, 0.626, 0.9519, 0.6219, 0.9524, 0.9157, 0.4325, 0.9115, 0.4325, 0.9116, 0.416, 0.9157, 0.4156, 0.7629, 0.7145, 0.771, 0.7004, 0.7851, 0.6923, 0.8013, 0.6923, 0.8154, 0.7004, 0.8235, 0.7145, 0.8235, 0.7307, 0.8154, 0.7448, 0.8013, 0.7529, 0.7851, 0.7529, 0.771, 0.7448, 0.7629, 0.7307, 0.568, 0.9718, 0.5738, 0.9729, 0.5738, 0.975, 0.568, 0.9751, 0.9748, 0.7291, 0.9807, 0.7291, 0.9807, 0.7313, 0.9748, 0.7323, 0.709, 0.9789, 0.7084, 0.9847, 0.7059, 0.9847, 0.7053, 0.9789, 0.8821, 0.9699, 0.888, 0.9709, 0.8879, 0.9731, 0.8821, 0.9731, 0.3541, 0.9827, 0.3541, 0.9852, 0.3519, 0.9865, 0.3498, 0.9852, 0.3498, 0.9827, 0.3519, 0.9815, 0.8821, 0.9731, 0.8879, 0.9731, 0.888, 0.9753, 0.8821, 0.9763, 0.6064, 0.9533, 0.607, 0.9475, 0.6095, 0.9475, 0.6101, 0.9533, 0.06889, 0.9771, 0.07475, 0.9771, 0.07476, 0.9792, 0.0689, 0.9803, 0.9856, 0.1377, 0.985, 0.1435, 0.9825, 0.1435, 0.9819, 0.1377, 0.6963, 0.97, 0.7022, 0.971, 0.7022, 0.9732, 0.6963, 0.9732, 0.06427, 0.9871, 0.0621, 0.9884, 0.05994, 0.9871, 0.05994, 0.9846, 0.0621, 0.9834, 0.06427, 0.9846, 0.6963, 0.9732, 0.7022, 0.9732, 0.7022, 0.9753, 0.6963, 0.9764, 0.7053, 0.9758, 0.7059, 0.97, 0.7084, 0.97, 0.709, 0.9758, 0.9748, 0.7259, 0.9807, 0.7269, 0.9807, 0.7291, 0.9748, 0.7291, 0.05994, 0.9771, 0.06579, 0.9771, 0.0658, 0.9792, 0.05995, 0.9803, 0.9851, 0.6373, 0.9845, 0.6432, 0.982, 0.6432, 0.9814, 0.6373, 0.5188, 0.9706, 0.5246, 0.9716, 0.5246, 0.9738, 0.5187, 0.9738, 0.07631, 0.9846, 0.07847, 0.9834, 0.08064, 0.9846, 0.08064, 0.9871, 0.07847, 0.9884, 0.07631, 0.9871, 0.5187, 0.9738, 0.5246, 0.9738, 0.5246, 0.976, 0.5188, 0.977, 0.9418, 0.9598, 0.9424, 0.9539, 0.9449, 0.9539, 0.9455, 0.9598, 0.5737, 0.744, 0.5672, 0.7512, 0.5572, 0.7454, 0.559, 0.7354, 0.8476, 0.9292, 0.8475, 0.9374, 0.8364, 0.9374, 0.8365, 0.9292, 0.5822, 0.7757, 0.573, 0.7728, 0.573, 0.7612, 0.5822, 0.7587, 0.5272, 0.7439, 0.5356, 0.7511, 0.5298, 0.7612, 0.5187, 0.7587, 0.5272, 0.7905, 0.5356, 0.7828, 0.5456, 0.7886, 0.542, 0.799, 0.5822, 0.7587, 0.573, 0.7612, 0.5672, 0.7512, 0.5737, 0.744, 0.5737, 0.7905, 0.5672, 0.7828, 0.573, 0.7728, 0.5822, 0.7757, 0.542, 0.7354, 0.5456, 0.7454, 0.5356, 0.7511, 0.5272, 0.7439, 0.5187, 0.7757, 0.5298, 0.7728, 0.5356, 0.7828, 0.5272, 0.7905, 0.559, 0.799, 0.5572, 0.7886, 0.5672, 0.7828, 0.5737, 0.7905, 0.559, 0.7354, 0.5572, 0.7454, 0.5456, 0.7454, 0.542, 0.7354, 0.5187, 0.7587, 0.5298, 0.7612, 0.5298, 0.7728, 0.5187, 0.7757, 0.542, 0.799, 0.5456, 0.7886, 0.5572, 0.7886, 0.559, 0.799, 0.8474, 0.9486, 0.8475, 0.9598, 0.8364, 0.9598, 0.8363, 0.9486, 0.6178, 0.8996, 0.6178, 0.8911, 0.6289, 0.8912, 0.6289, 0.8997, 0.5045, 0.971, 0.5045, 0.9625, 0.5156, 0.9625, 0.5156, 0.971, 0.8475, 0.9374, 0.8474, 0.9486, 0.8363, 0.9486, 0.8364, 0.9374, 0.8475, 0.9598, 0.8476, 0.968, 0.8365, 0.968, 0.8364, 0.9598, 0.6178, 0.8911, 0.6178, 0.8798, 0.6289, 0.8799, 0.6289, 0.8912, 0.01265, 0.9699, 0.01264, 0.9811, 0.001544, 0.9811, 0.001562, 0.9699, 0.5045, 0.9934, 0.5045, 0.9823, 0.5156, 0.9823, 0.5156, 0.9934, 0.6178, 0.8798, 0.6178, 0.8688, 0.6289, 0.8688, 0.6289, 0.8799, 0.01264, 0.9811, 0.01265, 0.9922, 0.001562, 0.9922, 0.001544, 0.9811, 0.5045, 0.9823, 0.5045, 0.971, 0.5156, 0.971, 0.5156, 0.9823, 0.04472, 0.8386, 0.04473, 0.8502, 0.03895, 0.8602, 0.02893, 0.866, 0.01736, 0.866, 0.007339, 0.8602, 0.001549, 0.8502, 0.001544, 0.8386, 0.007324, 0.8286, 0.01734, 0.8228, 0.02891, 0.8228, 0.03893, 0.8286, 0.05995, 0.9739, 0.0658, 0.9749, 0.06579, 0.9771, 0.05994, 0.9771, 0.8289, 0.9206, 0.833, 0.9206, 0.833, 0.9372, 0.8289, 0.9377, 0.8203, 0.9207, 0.8244, 0.9206, 0.8244, 0.9374, 0.8203, 0.9365, 0.8244, 0.9206, 0.8289, 0.9206, 0.8289, 0.9377, 0.8244, 0.9374, 0.9243, 0.4325, 0.9201, 0.4325, 0.9202, 0.4158, 0.9244, 0.4168, 0.9201, 0.4325, 0.9157, 0.4325, 0.9157, 0.4156, 0.9202, 0.4158, 0.6133, 0.9355, 0.6175, 0.9356, 0.6175, 0.9521, 0.6133, 0.9511, 0.6175, 0.9356, 0.6219, 0.9356, 0.6219, 0.9524, 0.6175, 0.9521, 0.8203, 0.9365, 0.8244, 0.9374, 0.8245, 0.9501, 0.8203, 0.9485, 0.8244, 0.9374, 0.8289, 0.9377, 0.8289, 0.9505, 0.8245, 0.9501, 0.2873, 0.9498, 0.2832, 0.9498, 0.2832, 0.9331, 0.2874, 0.9341, 0.2832, 0.9498, 0.2787, 0.9498, 0.2788, 0.9328, 0.2832, 0.9331, 0.9244, 0.4168, 0.9202, 0.4158, 0.9204, 0.4036, 0.9245, 0.4053, 0.9202, 0.4158, 0.9157, 0.4156, 0.9159, 0.4032, 0.9204, 0.4036, 0.9245, 0.4596, 0.9204, 0.4613, 0.9202, 0.4491, 0.9244, 0.4482, 0.9204, 0.4613, 0.9159, 0.4618, 0.9157, 0.4494, 0.9202, 0.4491, 0.2874, 0.9654, 0.2832, 0.9664, 0.2832, 0.9498, 0.2873, 0.9498, 0.2832, 0.9664, 0.2788, 0.9667, 0.2787, 0.9498, 0.2832, 0.9498, 0.6133, 0.9078, 0.6175, 0.9061, 0.6175, 0.9188, 0.6133, 0.9197, 0.6175, 0.9061, 0.6219, 0.9057, 0.6219, 0.9186, 0.6175, 0.9188, 0.8203, 0.9052, 0.8245, 0.9041, 0.8244, 0.9206, 0.8203, 0.9207, 0.8245, 0.9041, 0.8289, 0.9039, 0.8289, 0.9206, 0.8244, 0.9206, 0.9244, 0.4482, 0.9202, 0.4491, 0.9201, 0.4325, 0.9243, 0.4325, 0.9202, 0.4491, 0.9157, 0.4494, 0.9157, 0.4325, 0.9201, 0.4325, 0.6133, 0.9197, 0.6175, 0.9188, 0.6175, 0.9356, 0.6133, 0.9355, 0.6175, 0.9188, 0.6219, 0.9186, 0.6219, 0.9356, 0.6175, 0.9356, 0.0689, 0.9739, 0.07476, 0.9749, 0.07475, 0.9771, 0.06889, 0.9771, 0.568, 0.9751, 0.5738, 0.975, 0.5738, 0.9772, 0.568, 0.9783, 0.154, 0.9768, 0.1534, 0.9826, 0.1509, 0.9826, 0.1503, 0.9768, 0.8731, 0.9699, 0.879, 0.9709, 0.879, 0.9731, 0.8731, 0.9731, 0.6551, 0.9862, 0.6529, 0.9875, 0.6507, 0.9862, 0.6507, 0.9837, 0.6529, 0.9825, 0.6551, 0.9837, 0.8731, 0.9731, 0.879, 0.9731, 0.879, 0.9753, 0.8731, 0.9763, 0.6101, 0.9385, 0.6094, 0.9444, 0.6069, 0.9444, 0.6064, 0.9385, 0.6219, 0.9186, 0.626, 0.919, 0.626, 0.9356, 0.6219, 0.9356, 0.9157, 0.4494, 0.9116, 0.4489, 0.9115, 0.4325, 0.9157, 0.4325, 0.8289, 0.9039, 0.8331, 0.9044, 0.833, 0.9206, 0.8289, 0.9206, 0.6219, 0.9057, 0.626, 0.9065, 0.626, 0.919, 0.6219, 0.9186, 0.2788, 0.9667, 0.2746, 0.9662, 0.2746, 0.9498, 0.2787, 0.9498, 0.9159, 0.4618, 0.9118, 0.4609, 0.9116, 0.4489, 0.9157, 0.4494, 0.9157, 0.4156, 0.9116, 0.416, 0.9118, 0.404, 0.9159, 0.4032, 0.2787, 0.9498, 0.2746, 0.9498, 0.2746, 0.9333, 0.2788, 0.9328, 0.8289, 0.9377, 0.833, 0.9372, 0.8331, 0.9497, 0.8289, 0.9505, 0.6219, 0.9356, 0.626, 0.9356, 0.626, 0.9519, 0.6219, 0.9524, 0.9157, 0.4325, 0.9115, 0.4325, 0.9116, 0.416, 0.9157, 0.4156, 0.7629, 0.7145, 0.771, 0.7004, 0.7851, 0.6923, 0.8013, 0.6923, 0.8154, 0.7004, 0.8235, 0.7145, 0.8235, 0.7307, 0.8154, 0.7448, 0.8013, 0.7529, 0.7851, 0.7529, 0.771, 0.7448, 0.7629, 0.7307, 0.568, 0.9718, 0.5738, 0.9729, 0.5738, 0.975, 0.568, 0.9751, 0.9748, 0.7291, 0.9807, 0.7291, 0.9807, 0.7313, 0.9748, 0.7323, 0.709, 0.9789, 0.7084, 0.9847, 0.7059, 0.9847, 0.7053, 0.9789, 0.8821, 0.9699, 0.888, 0.9709, 0.8879, 0.9731, 0.8821, 0.9731, 0.3541, 0.9827, 0.3541, 0.9852, 0.3519, 0.9865, 0.3498, 0.9852, 0.3498, 0.9827, 0.3519, 0.9815, 0.8821, 0.9731, 0.8879, 0.9731, 0.888, 0.9753, 0.8821, 0.9763, 0.6064, 0.9533, 0.607, 0.9475, 0.6095, 0.9475, 0.6101, 0.9533, 0.06889, 0.9771, 0.07475, 0.9771, 0.07476, 0.9792, 0.0689, 0.9803, 0.9856, 0.1377, 0.985, 0.1435, 0.9825, 0.1435, 0.9819, 0.1377, 0.6963, 0.97, 0.7022, 0.971, 0.7022, 0.9732, 0.6963, 0.9732, 0.06427, 0.9871, 0.0621, 0.9884, 0.05994, 0.9871, 0.05994, 0.9846, 0.0621, 0.9834, 0.06427, 0.9846, 0.6963, 0.9732, 0.7022, 0.9732, 0.7022, 0.9753, 0.6963, 0.9764, 0.7053, 0.9758, 0.7059, 0.97, 0.7084, 0.97, 0.709, 0.9758, 0.9748, 0.7259, 0.9807, 0.7269, 0.9807, 0.7291, 0.9748, 0.7291, 0.05994, 0.9771, 0.06579, 0.9771, 0.0658, 0.9792, 0.05995, 0.9803, 0.9851, 0.6373, 0.9845, 0.6432, 0.982, 0.6432, 0.9814, 0.6373, 0.5188, 0.9706, 0.5246, 0.9716, 0.5246, 0.9738, 0.5187, 0.9738, 0.07631, 0.9846, 0.07847, 0.9834, 0.08064, 0.9846, 0.08064, 0.9871, 0.07847, 0.9884, 0.07631, 0.9871, 0.5187, 0.9738, 0.5246, 0.9738, 0.5246, 0.976, 0.5188, 0.977, 0.9418, 0.9598, 0.9424, 0.9539, 0.9449, 0.9539, 0.9455, 0.9598, 0.5737, 0.744, 0.5672, 0.7512, 0.5572, 0.7454, 0.559, 0.7354, 0.8476, 0.9292, 0.8475, 0.9374, 0.8364, 0.9374, 0.8365, 0.9292, 0.5822, 0.7757, 0.573, 0.7728, 0.573, 0.7612, 0.5822, 0.7587, 0.5272, 0.7439, 0.5356, 0.7511, 0.5298, 0.7612, 0.5187, 0.7587, 0.5272, 0.7905, 0.5356, 0.7828, 0.5456, 0.7886, 0.542, 0.799, 0.5822, 0.7587, 0.573, 0.7612, 0.5672, 0.7512, 0.5737, 0.744, 0.5737, 0.7905, 0.5672, 0.7828, 0.573, 0.7728, 0.5822, 0.7757, 0.542, 0.7354, 0.5456, 0.7454, 0.5356, 0.7511, 0.5272, 0.7439, 0.5187, 0.7757, 0.5298, 0.7728, 0.5356, 0.7828, 0.5272, 0.7905, 0.559, 0.799, 0.5572, 0.7886, 0.5672, 0.7828, 0.5737, 0.7905, 0.559, 0.7354, 0.5572, 0.7454, 0.5456, 0.7454, 0.542, 0.7354, 0.5187, 0.7587, 0.5298, 0.7612, 0.5298, 0.7728, 0.5187, 0.7757, 0.542, 0.799, 0.5456, 0.7886, 0.5572, 0.7886, 0.559, 0.799, 0.8474, 0.9486, 0.8475, 0.9598, 0.8364, 0.9598, 0.8363, 0.9486, 0.6178, 0.8996, 0.6178, 0.8911, 0.6289, 0.8912, 0.6289, 0.8997, 0.5045, 0.971, 0.5045, 0.9625, 0.5156, 0.9625, 0.5156, 0.971, 0.8475, 0.9374, 0.8474, 0.9486, 0.8363, 0.9486, 0.8364, 0.9374, 0.8475, 0.9598, 0.8476, 0.968, 0.8365, 0.968, 0.8364, 0.9598, 0.6178, 0.8911, 0.6178, 0.8798, 0.6289, 0.8799, 0.6289, 0.8912, 0.01265, 0.9699, 0.01264, 0.9811, 0.001544, 0.9811, 0.001562, 0.9699, 0.5045, 0.9934, 0.5045, 0.9823, 0.5156, 0.9823, 0.5156, 0.9934, 0.6178, 0.8798, 0.6178, 0.8688, 0.6289, 0.8688, 0.6289, 0.8799, 0.01264, 0.9811, 0.01265, 0.9922, 0.001562, 0.9922, 0.001544, 0.9811, 0.5045, 0.9823, 0.5045, 0.971, 0.5156, 0.971, 0.5156, 0.9823, 0.04472, 0.8386, 0.04473, 0.8502, 0.03895, 0.8602, 0.02893, 0.866, 0.01736, 0.866, 0.007339, 0.8602, 0.001549, 0.8502, 0.001544, 0.8386, 0.007324, 0.8286, 0.01734, 0.8228, 0.02891, 0.8228, 0.03893, 0.8286, 0.05995, 0.9739, 0.0658, 0.9749, 0.06579, 0.9771, 0.05994, 0.9771, 0.8289, 0.9206, 0.833, 0.9206, 0.833, 0.9372, 0.8289, 0.9377, 0.8203, 0.9207, 0.8244, 0.9206, 0.8244, 0.9374, 0.8203, 0.9365, 0.8244, 0.9206, 0.8289, 0.9206, 0.8289, 0.9377, 0.8244, 0.9374, 0.9243, 0.4325, 0.9201, 0.4325, 0.9202, 0.4158, 0.9244, 0.4168, 0.9201, 0.4325, 0.9157, 0.4325, 0.9157, 0.4156, 0.9202, 0.4158, 0.6133, 0.9355, 0.6175, 0.9356, 0.6175, 0.9521, 0.6133, 0.9511, 0.6175, 0.9356, 0.6219, 0.9356, 0.6219, 0.9524, 0.6175, 0.9521, 0.8203, 0.9365, 0.8244, 0.9374, 0.8245, 0.9501, 0.8203, 0.9485, 0.8244, 0.9374, 0.8289, 0.9377, 0.8289, 0.9505, 0.8245, 0.9501, 0.2873, 0.9498, 0.2832, 0.9498, 0.2832, 0.9331, 0.2874, 0.9341, 0.2832, 0.9498, 0.2787, 0.9498, 0.2788, 0.9328, 0.2832, 0.9331, 0.9244, 0.4168, 0.9202, 0.4158, 0.9204, 0.4036, 0.9245, 0.4053, 0.9202, 0.4158, 0.9157, 0.4156, 0.9159, 0.4032, 0.9204, 0.4036, 0.9245, 0.4596, 0.9204, 0.4613, 0.9202, 0.4491, 0.9244, 0.4482, 0.9204, 0.4613, 0.9159, 0.4618, 0.9157, 0.4494, 0.9202, 0.4491, 0.2874, 0.9654, 0.2832, 0.9664, 0.2832, 0.9498, 0.2873, 0.9498, 0.2832, 0.9664, 0.2788, 0.9667, 0.2787, 0.9498, 0.2832, 0.9498, 0.6133, 0.9078, 0.6175, 0.9061, 0.6175, 0.9188, 0.6133, 0.9197, 0.6175, 0.9061, 0.6219, 0.9057, 0.6219, 0.9186, 0.6175, 0.9188, 0.8203, 0.9052, 0.8245, 0.9041, 0.8244, 0.9206, 0.8203, 0.9207, 0.8245, 0.9041, 0.8289, 0.9039, 0.8289, 0.9206, 0.8244, 0.9206, 0.9244, 0.4482, 0.9202, 0.4491, 0.9201, 0.4325, 0.9243, 0.4325, 0.9202, 0.4491, 0.9157, 0.4494, 0.9157, 0.4325, 0.9201, 0.4325, 0.6133, 0.9197, 0.6175, 0.9188, 0.6175, 0.9356, 0.6133, 0.9355, 0.6175, 0.9188, 0.6219, 0.9186, 0.6219, 0.9356, 0.6175, 0.9356, 0.0689, 0.9739, 0.07476, 0.9749, 0.07475, 0.9771, 0.06889, 0.9771, 0.568, 0.9751, 0.5738, 0.975, 0.5738, 0.9772, 0.568, 0.9783, 0.154, 0.9768, 0.1534, 0.9826, 0.1509, 0.9826, 0.1503, 0.9768, 0.8731, 0.9699, 0.879, 0.9709, 0.879, 0.9731, 0.8731, 0.9731, 0.6551, 0.9862, 0.6529, 0.9875, 0.6507, 0.9862, 0.6507, 0.9837, 0.6529, 0.9825, 0.6551, 0.9837, 0.8731, 0.9731, 0.879, 0.9731, 0.879, 0.9753, 0.8731, 0.9763, 0.6101, 0.9385, 0.6094, 0.9444, 0.6069, 0.9444, 0.6064, 0.9385, 0.6219, 0.9186, 0.626, 0.919, 0.626, 0.9356, 0.6219, 0.9356, 0.9157, 0.4494, 0.9116, 0.4489, 0.9115, 0.4325, 0.9157, 0.4325, 0.8289, 0.9039, 0.8331, 0.9044, 0.833, 0.9206, 0.8289, 0.9206, 0.6219, 0.9057, 0.626, 0.9065, 0.626, 0.919, 0.6219, 0.9186, 0.2788, 0.9667, 0.2746, 0.9662, 0.2746, 0.9498, 0.2787, 0.9498, 0.9159, 0.4618, 0.9118, 0.4609, 0.9116, 0.4489, 0.9157, 0.4494, 0.9157, 0.4156, 0.9116, 0.416, 0.9118, 0.404, 0.9159, 0.4032, 0.2787, 0.9498, 0.2746, 0.9498, 0.2746, 0.9333, 0.2788, 0.9328, 0.8289, 0.9377, 0.833, 0.9372, 0.8331, 0.9497, 0.8289, 0.9505, 0.6219, 0.9356, 0.626, 0.9356, 0.626, 0.9519, 0.6219, 0.9524, 0.9157, 0.4325, 0.9115, 0.4325, 0.9116, 0.416, 0.9157, 0.4156, 0.7629, 0.7145, 0.771, 0.7004, 0.7851, 0.6923, 0.8013, 0.6923, 0.8154, 0.7004, 0.8235, 0.7145, 0.8235, 0.7307, 0.8154, 0.7448, 0.8013, 0.7529, 0.7851, 0.7529, 0.771, 0.7448, 0.7629, 0.7307, 0.568, 0.9718, 0.5738, 0.9729, 0.5738, 0.975, 0.568, 0.9751, 0.9748, 0.7291, 0.9807, 0.7291, 0.9807, 0.7313, 0.9748, 0.7323, 0.709, 0.9789, 0.7084, 0.9847, 0.7059, 0.9847, 0.7053, 0.9789, 0.8821, 0.9699, 0.888, 0.9709, 0.8879, 0.9731, 0.8821, 0.9731, 0.3541, 0.9827, 0.3541, 0.9852, 0.3519, 0.9865, 0.3498, 0.9852, 0.3498, 0.9827, 0.3519, 0.9815, 0.8821, 0.9731, 0.8879, 0.9731, 0.888, 0.9753, 0.8821, 0.9763, 0.6064, 0.9533, 0.607, 0.9475, 0.6095, 0.9475, 0.6101, 0.9533, 0.06889, 0.9771, 0.07475, 0.9771, 0.07476, 0.9792, 0.0689, 0.9803, 0.9856, 0.1377, 0.985, 0.1435, 0.9825, 0.1435, 0.9819, 0.1377, 0.6963, 0.97, 0.7022, 0.971, 0.7022, 0.9732, 0.6963, 0.9732, 0.06427, 0.9871, 0.0621, 0.9884, 0.05994, 0.9871, 0.05994, 0.9846, 0.0621, 0.9834, 0.06427, 0.9846, 0.6963, 0.9732, 0.7022, 0.9732, 0.7022, 0.9753, 0.6963, 0.9764, 0.7053, 0.9758, 0.7059, 0.97, 0.7084, 0.97, 0.709, 0.9758, 0.9748, 0.7259, 0.9807, 0.7269, 0.9807, 0.7291, 0.9748, 0.7291, 0.05994, 0.9771, 0.06579, 0.9771, 0.0658, 0.9792, 0.05995, 0.9803, 0.9851, 0.6373, 0.9845, 0.6432, 0.982, 0.6432, 0.9814, 0.6373, 0.5188, 0.9706, 0.5246, 0.9716, 0.5246, 0.9738, 0.5187, 0.9738, 0.07631, 0.9846, 0.07847, 0.9834, 0.08064, 0.9846, 0.08064, 0.9871, 0.07847, 0.9884, 0.07631, 0.9871, 0.5187, 0.9738, 0.5246, 0.9738, 0.5246, 0.976, 0.5188, 0.977, 0.9418, 0.9598, 0.9424, 0.9539, 0.9449, 0.9539, 0.9455, 0.9598, 0.5737, 0.744, 0.5672, 0.7512, 0.5572, 0.7454, 0.559, 0.7354, 0.8476, 0.9292, 0.8475, 0.9374, 0.8364, 0.9374, 0.8365, 0.9292, 0.5822, 0.7757, 0.573, 0.7728, 0.573, 0.7612, 0.5822, 0.7587, 0.5272, 0.7439, 0.5356, 0.7511, 0.5298, 0.7612, 0.5187, 0.7587, 0.5272, 0.7905, 0.5356, 0.7828, 0.5456, 0.7886, 0.542, 0.799, 0.5822, 0.7587, 0.573, 0.7612, 0.5672, 0.7512, 0.5737, 0.744, 0.5737, 0.7905, 0.5672, 0.7828, 0.573, 0.7728, 0.5822, 0.7757, 0.542, 0.7354, 0.5456, 0.7454, 0.5356, 0.7511, 0.5272, 0.7439, 0.5187, 0.7757, 0.5298, 0.7728, 0.5356, 0.7828, 0.5272, 0.7905, 0.559, 0.799, 0.5572, 0.7886, 0.5672, 0.7828, 0.5737, 0.7905, 0.559, 0.7354, 0.5572, 0.7454, 0.5456, 0.7454, 0.542, 0.7354, 0.5187, 0.7587, 0.5298, 0.7612, 0.5298, 0.7728, 0.5187, 0.7757, 0.542, 0.799, 0.5456, 0.7886, 0.5572, 0.7886, 0.559, 0.799, 0.8474, 0.9486, 0.8475, 0.9598, 0.8364, 0.9598, 0.8363, 0.9486, 0.6178, 0.8996, 0.6178, 0.8911, 0.6289, 0.8912, 0.6289, 0.8997, 0.5045, 0.971, 0.5045, 0.9625, 0.5156, 0.9625, 0.5156, 0.971, 0.8475, 0.9374, 0.8474, 0.9486, 0.8363, 0.9486, 0.8364, 0.9374, 0.8475, 0.9598, 0.8476, 0.968, 0.8365, 0.968, 0.8364, 0.9598, 0.6178, 0.8911, 0.6178, 0.8798, 0.6289, 0.8799, 0.6289, 0.8912, 0.01265, 0.9699, 0.01264, 0.9811, 0.001544, 0.9811, 0.001562, 0.9699, 0.5045, 0.9934, 0.5045, 0.9823, 0.5156, 0.9823, 0.5156, 0.9934, 0.6178, 0.8798, 0.6178, 0.8688, 0.6289, 0.8688, 0.6289, 0.8799, 0.01264, 0.9811, 0.01265, 0.9922, 0.001562, 0.9922, 0.001544, 0.9811, 0.5045, 0.9823, 0.5045, 0.971, 0.5156, 0.971, 0.5156, 0.9823, 0.04472, 0.8386, 0.04473, 0.8502, 0.03895, 0.8602, 0.02893, 0.866, 0.01736, 0.866, 0.007339, 0.8602, 0.001549, 0.8502, 0.001544, 0.8386, 0.007324, 0.8286, 0.01734, 0.8228, 0.02891, 0.8228, 0.03893, 0.8286, 0.05995, 0.9739, 0.0658, 0.9749, 0.06579, 0.9771, 0.05994, 0.9771, 0.8289, 0.9206, 0.833, 0.9206, 0.833, 0.9372, 0.8289, 0.9377, 0.8203, 0.9207, 0.8244, 0.9206, 0.8244, 0.9374, 0.8203, 0.9365, 0.8244, 0.9206, 0.8289, 0.9206, 0.8289, 0.9377, 0.8244, 0.9374, 0.9243, 0.4325, 0.9201, 0.4325, 0.9202, 0.4158, 0.9244, 0.4168, 0.9201, 0.4325, 0.9157, 0.4325, 0.9157, 0.4156, 0.9202, 0.4158, 0.6133, 0.9355, 0.6175, 0.9356, 0.6175, 0.9521, 0.6133, 0.9511, 0.6175, 0.9356, 0.6219, 0.9356, 0.6219, 0.9524, 0.6175, 0.9521, 0.8203, 0.9365, 0.8244, 0.9374, 0.8245, 0.9501, 0.8203, 0.9485, 0.8244, 0.9374, 0.8289, 0.9377, 0.8289, 0.9505, 0.8245, 0.9501, 0.2873, 0.9498, 0.2832, 0.9498, 0.2832, 0.9331, 0.2874, 0.9341, 0.2832, 0.9498, 0.2787, 0.9498, 0.2788, 0.9328, 0.2832, 0.9331, 0.9244, 0.4168, 0.9202, 0.4158, 0.9204, 0.4036, 0.9245, 0.4053, 0.9202, 0.4158, 0.9157, 0.4156, 0.9159, 0.4032, 0.9204, 0.4036, 0.9245, 0.4596, 0.9204, 0.4613, 0.9202, 0.4491, 0.9244, 0.4482, 0.9204, 0.4613, 0.9159, 0.4618, 0.9157, 0.4494, 0.9202, 0.4491, 0.2874, 0.9654, 0.2832, 0.9664, 0.2832, 0.9498, 0.2873, 0.9498, 0.2832, 0.9664, 0.2788, 0.9667, 0.2787, 0.9498, 0.2832, 0.9498, 0.6133, 0.9078, 0.6175, 0.9061, 0.6175, 0.9188, 0.6133, 0.9197, 0.6175, 0.9061, 0.6219, 0.9057, 0.6219, 0.9186, 0.6175, 0.9188, 0.8203, 0.9052, 0.8245, 0.9041, 0.8244, 0.9206, 0.8203, 0.9207, 0.8245, 0.9041, 0.8289, 0.9039, 0.8289, 0.9206, 0.8244, 0.9206, 0.9244, 0.4482, 0.9202, 0.4491, 0.9201, 0.4325, 0.9243, 0.4325, 0.9202, 0.4491, 0.9157, 0.4494, 0.9157, 0.4325, 0.9201, 0.4325, 0.6133, 0.9197, 0.6175, 0.9188, 0.6175, 0.9356, 0.6133, 0.9355, 0.6175, 0.9188, 0.6219, 0.9186, 0.6219, 0.9356, 0.6175, 0.9356, 0.0689, 0.9739, 0.07476, 0.9749, 0.07475, 0.9771, 0.06889, 0.9771, 0.568, 0.9751, 0.5738, 0.975, 0.5738, 0.9772, 0.568, 0.9783, 0.154, 0.9768, 0.1534, 0.9826, 0.1509, 0.9826, 0.1503, 0.9768, 0.8731, 0.9699, 0.879, 0.9709, 0.879, 0.9731, 0.8731, 0.9731, 0.6551, 0.9862, 0.6529, 0.9875, 0.6507, 0.9862, 0.6507, 0.9837, 0.6529, 0.9825, 0.6551, 0.9837, 0.8731, 0.9731, 0.879, 0.9731, 0.879, 0.9753, 0.8731, 0.9763, 0.6101, 0.9385, 0.6094, 0.9444, 0.6069, 0.9444, 0.6064, 0.9385, 0.6219, 0.9186, 0.626, 0.919, 0.626, 0.9356, 0.6219, 0.9356, 0.9157, 0.4494, 0.9116, 0.4489, 0.9115, 0.4325, 0.9157, 0.4325, 0.8289, 0.9039, 0.8331, 0.9044, 0.833, 0.9206, 0.8289, 0.9206, 0.6219, 0.9057, 0.626, 0.9065, 0.626, 0.919, 0.6219, 0.9186, 0.2788, 0.9667, 0.2746, 0.9662, 0.2746, 0.9498, 0.2787, 0.9498, 0.9159, 0.4618, 0.9118, 0.4609, 0.9116, 0.4489, 0.9157, 0.4494, 0.9157, 0.4156, 0.9116, 0.416, 0.9118, 0.404, 0.9159, 0.4032, 0.2787, 0.9498, 0.2746, 0.9498, 0.2746, 0.9333, 0.2788, 0.9328, 0.8289, 0.9377, 0.833, 0.9372, 0.8331, 0.9497, 0.8289, 0.9505, 0.6219, 0.9356, 0.626, 0.9356, 0.626, 0.9519, 0.6219, 0.9524, 0.9157, 0.4325, 0.9115, 0.4325, 0.9116, 0.416, 0.9157, 0.4156, 0.7629, 0.7145, 0.771, 0.7004, 0.7851, 0.6923, 0.8013, 0.6923, 0.8154, 0.7004, 0.8235, 0.7145, 0.8235, 0.7307, 0.8154, 0.7448, 0.8013, 0.7529, 0.7851, 0.7529, 0.771, 0.7448, 0.7629, 0.7307, 0.568, 0.9718, 0.5738, 0.9729, 0.5738, 0.975, 0.568, 0.9751, 0.9748, 0.7291, 0.9807, 0.7291, 0.9807, 0.7313, 0.9748, 0.7323, 0.709, 0.9789, 0.7084, 0.9847, 0.7059, 0.9847, 0.7053, 0.9789, 0.8821, 0.9699, 0.888, 0.9709, 0.8879, 0.9731, 0.8821, 0.9731, 0.3541, 0.9827, 0.3541, 0.9852, 0.3519, 0.9865, 0.3498, 0.9852, 0.3498, 0.9827, 0.3519, 0.9815, 0.8821, 0.9731, 0.8879, 0.9731, 0.888, 0.9753, 0.8821, 0.9763, 0.6064, 0.9533, 0.607, 0.9475, 0.6095, 0.9475, 0.6101, 0.9533, 0.06889, 0.9771, 0.07475, 0.9771, 0.07476, 0.9792, 0.0689, 0.9803, 0.9856, 0.1377, 0.985, 0.1435, 0.9825, 0.1435, 0.9819, 0.1377, 0.6963, 0.97, 0.7022, 0.971, 0.7022, 0.9732, 0.6963, 0.9732, 0.06427, 0.9871, 0.0621, 0.9884, 0.05994, 0.9871, 0.05994, 0.9846, 0.0621, 0.9834, 0.06427, 0.9846, 0.6963, 0.9732, 0.7022, 0.9732, 0.7022, 0.9753, 0.6963, 0.9764, 0.7053, 0.9758, 0.7059, 0.97, 0.7084, 0.97, 0.709, 0.9758, 0.9748, 0.7259, 0.9807, 0.7269, 0.9807, 0.7291, 0.9748, 0.7291, 0.05994, 0.9771, 0.06579, 0.9771, 0.0658, 0.9792, 0.05995, 0.9803, 0.9851, 0.6373, 0.9845, 0.6432, 0.982, 0.6432, 0.9814, 0.6373, 0.5188, 0.9706, 0.5246, 0.9716, 0.5246, 0.9738, 0.5187, 0.9738, 0.07631, 0.9846, 0.07847, 0.9834, 0.08064, 0.9846, 0.08064, 0.9871, 0.07847, 0.9884, 0.07631, 0.9871, 0.5187, 0.9738, 0.5246, 0.9738, 0.5246, 0.976, 0.5188, 0.977, 0.9418, 0.9598, 0.9424, 0.9539, 0.9449, 0.9539, 0.9455, 0.9598, 0.5737, 0.744, 0.5672, 0.7512, 0.5572, 0.7454, 0.559, 0.7354, 0.8476, 0.9292, 0.8475, 0.9374, 0.8364, 0.9374, 0.8365, 0.9292, 0.5822, 0.7757, 0.573, 0.7728, 0.573, 0.7612, 0.5822, 0.7587, 0.5272, 0.7439, 0.5356, 0.7511, 0.5298, 0.7612, 0.5187, 0.7587, 0.5272, 0.7905, 0.5356, 0.7828, 0.5456, 0.7886, 0.542, 0.799, 0.5822, 0.7587, 0.573, 0.7612, 0.5672, 0.7512, 0.5737, 0.744, 0.5737, 0.7905, 0.5672, 0.7828, 0.573, 0.7728, 0.5822, 0.7757, 0.542, 0.7354, 0.5456, 0.7454, 0.5356, 0.7511, 0.5272, 0.7439, 0.5187, 0.7757, 0.5298, 0.7728, 0.5356, 0.7828, 0.5272, 0.7905, 0.559, 0.799, 0.5572, 0.7886, 0.5672, 0.7828, 0.5737, 0.7905, 0.559, 0.7354, 0.5572, 0.7454, 0.5456, 0.7454, 0.542, 0.7354, 0.5187, 0.7587, 0.5298, 0.7612, 0.5298, 0.7728, 0.5187, 0.7757, 0.542, 0.799, 0.5456, 0.7886, 0.5572, 0.7886, 0.559, 0.799, 0.8474, 0.9486, 0.8475, 0.9598, 0.8364, 0.9598, 0.8363, 0.9486, 0.6178, 0.8996, 0.6178, 0.8911, 0.6289, 0.8912, 0.6289, 0.8997, 0.5045, 0.971, 0.5045, 0.9625, 0.5156, 0.9625, 0.5156, 0.971, 0.8475, 0.9374, 0.8474, 0.9486, 0.8363, 0.9486, 0.8364, 0.9374, 0.8475, 0.9598, 0.8476, 0.968, 0.8365, 0.968, 0.8364, 0.9598, 0.6178, 0.8911, 0.6178, 0.8798, 0.6289, 0.8799, 0.6289, 0.8912, 0.01265, 0.9699, 0.01264, 0.9811, 0.001544, 0.9811, 0.001562, 0.9699, 0.5045, 0.9934, 0.5045, 0.9823, 0.5156, 0.9823, 0.5156, 0.9934, 0.6178, 0.8798, 0.6178, 0.8688, 0.6289, 0.8688, 0.6289, 0.8799, 0.01264, 0.9811, 0.01265, 0.9922, 0.001562, 0.9922, 0.001544, 0.9811, 0.5045, 0.9823, 0.5045, 0.971, 0.5156, 0.971, 0.5156, 0.9823, 0.04472, 0.8386, 0.04473, 0.8502, 0.03895, 0.8602, 0.02893, 0.866, 0.01736, 0.866, 0.007339, 0.8602, 0.001549, 0.8502, 0.001544, 0.8386, 0.007324, 0.8286, 0.01734, 0.8228, 0.02891, 0.8228, 0.03893, 0.8286, 0.05995, 0.9739, 0.0658, 0.9749, 0.06579, 0.9771, 0.05994, 0.9771, 0.8289, 0.9206, 0.833, 0.9206, 0.833, 0.9372, 0.8289, 0.9377, 0.8203, 0.9207, 0.8244, 0.9206, 0.8244, 0.9374, 0.8203, 0.9365, 0.8244, 0.9206, 0.8289, 0.9206, 0.8289, 0.9377, 0.8244, 0.9374, 0.9243, 0.4325, 0.9201, 0.4325, 0.9202, 0.4158, 0.9244, 0.4168, 0.9201, 0.4325, 0.9157, 0.4325, 0.9157, 0.4156, 0.9202, 0.4158, 0.6133, 0.9355, 0.6175, 0.9356, 0.6175, 0.9521, 0.6133, 0.9511, 0.6175, 0.9356, 0.6219, 0.9356, 0.6219, 0.9524, 0.6175, 0.9521, 0.8203, 0.9365, 0.8244, 0.9374, 0.8245, 0.9501, 0.8203, 0.9485, 0.8244, 0.9374, 0.8289, 0.9377, 0.8289, 0.9505, 0.8245, 0.9501, 0.2873, 0.9498, 0.2832, 0.9498, 0.2832, 0.9331, 0.2874, 0.9341, 0.2832, 0.9498, 0.2787, 0.9498, 0.2788, 0.9328, 0.2832, 0.9331, 0.9244, 0.4168, 0.9202, 0.4158, 0.9204, 0.4036, 0.9245, 0.4053, 0.9202, 0.4158, 0.9157, 0.4156, 0.9159, 0.4032, 0.9204, 0.4036, 0.9245, 0.4596, 0.9204, 0.4613, 0.9202, 0.4491, 0.9244, 0.4482, 0.9204, 0.4613, 0.9159, 0.4618, 0.9157, 0.4494, 0.9202, 0.4491, 0.2874, 0.9654, 0.2832, 0.9664, 0.2832, 0.9498, 0.2873, 0.9498, 0.2832, 0.9664, 0.2788, 0.9667, 0.2787, 0.9498, 0.2832, 0.9498, 0.6133, 0.9078, 0.6175, 0.9061, 0.6175, 0.9188, 0.6133, 0.9197, 0.6175, 0.9061, 0.6219, 0.9057, 0.6219, 0.9186, 0.6175, 0.9188, 0.8203, 0.9052, 0.8245, 0.9041, 0.8244, 0.9206, 0.8203, 0.9207, 0.8245, 0.9041, 0.8289, 0.9039, 0.8289, 0.9206, 0.8244, 0.9206, 0.9244, 0.4482, 0.9202, 0.4491, 0.9201, 0.4325, 0.9243, 0.4325, 0.9202, 0.4491, 0.9157, 0.4494, 0.9157, 0.4325, 0.9201, 0.4325, 0.6133, 0.9197, 0.6175, 0.9188, 0.6175, 0.9356, 0.6133, 0.9355, 0.6175, 0.9188, 0.6219, 0.9186, 0.6219, 0.9356, 0.6175, 0.9356])
me_cylinder_025.materials.append(mat_material)
me_cylinder_025.update()

# ---- objects
ob_cylinder_005 = bpy.data.objects.new('Cylinder.005', me_cylinder_025)

# ---- transforms, parenting, visibility, modifiers, constraints
ob_cylinder_005.location = (-0.0003711, 0.0001439, -0.2496)
_m = ob_cylinder_005.modifiers.new('Auto Smooth', 'NODES')
_m.node_group = ng_auto_smooth
_gi = [s.identifier for s in ng_auto_smooth.interface.items_tree if s.item_type == 'SOCKET' and s.in_out == 'INPUT']
_m[_gi[1]] = 0.8727  # Angle

# ---- collection membership
col_collection.objects.link(ob_cylinder_005)

# ---- scene / render settings (as saved in the file)
scene.frame_start = 1; scene.frame_end = 250; scene.frame_set(0)
scene.render.engine = 'BLENDER_EEVEE_NEXT'
scene.cycles.sampling_pattern = 'TABULATED_SOBOL'
scene.eevee.use_gtao = True
scene.view_settings.view_transform = 'Filmic'
bpy.context.view_layer.update()

# ---- added for rendering (the .blend has no active camera and no usable light): camera, sun
cam_auto = bpy.data.cameras.new('AutoCamera')
cam_auto.lens = 50.0
cam_auto.sensor_width = 36.0
cam_auto.clip_end = 1000.0
ob_auto_camera = bpy.data.objects.new('AutoCamera', cam_auto)
scene.collection.objects.link(ob_auto_camera)
ob_auto_camera.location = (1.39467, -1.66383, 0.864406)
ob_auto_camera.rotation_euler = (1.09748, -7.21219e-08, 0.694738)
scene.camera = ob_auto_camera
light_auto_sun = bpy.data.lights.new('AutoSun', 'SUN')
light_auto_sun.energy = 3.0
light_auto_sun.angle = 0.0523599
ob_auto_sun = bpy.data.objects.new('AutoSun', light_auto_sun)
scene.collection.objects.link(ob_auto_sun)
ob_auto_sun.rotation_euler = (0.872665, 0.174533, 0.523599)
bpy.context.view_layer.update()
